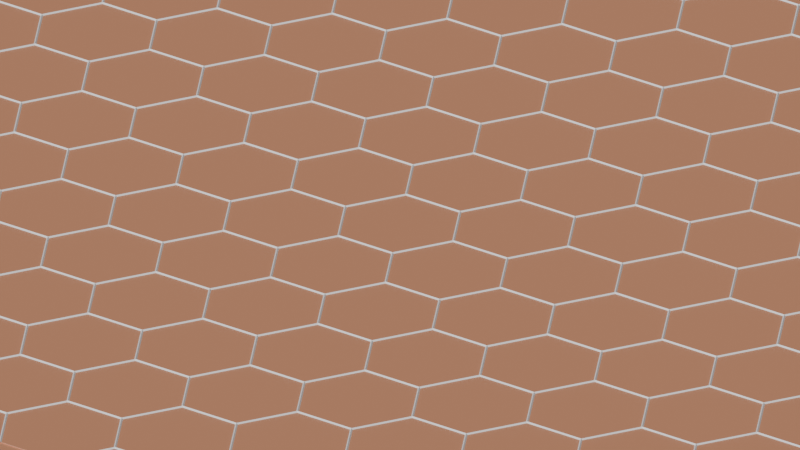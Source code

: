 # Source: blend.blend  (saved by Blender 4.5.90; exported with 4.5.12 LTS)
import bpy
from mathutils import Matrix  # noqa: F401  (used for matrix-valued properties, if any)

bpy.ops.wm.read_factory_settings(use_empty=True)
scene = bpy.context.scene
scene.name = 'Scene'

# ---- materials (node trees are filled in below, after node groups)
mat_hex_white_005 = bpy.data.materials.new('Hex_White.005')
mat_001 = bpy.data.materials.new('マテリアル.001')

# ---- material node trees
mat_hex_white_005.use_nodes = True; mat_hex_white_005.node_tree.nodes.clear()
_N = mat_hex_white_005.node_tree.nodes; _L = mat_hex_white_005.node_tree.links
n0 = _N.new('ShaderNodeBsdfPrincipled'); n0.name = 'プリンシプルBSDF'; n0.location = (0, 0)
n0.inputs[0].default_value = (1.0, 1.0, 1.0, 1.0)
n1 = _N.new('ShaderNodeOutputMaterial'); n1.name = 'マテリアル出力'; n1.location = (0, 0)
_L.new(n0.outputs[0], n1.inputs[0])
n1.is_active_output = True
mat_001.use_nodes = True; mat_001.node_tree.nodes.clear()
_N = mat_001.node_tree.nodes; _L = mat_001.node_tree.links
n0 = _N.new('ShaderNodeBsdfPrincipled'); n0.name = 'プリンシプルBSDF'; n0.location = (-200, 100)
n0.inputs[0].default_value = (0.72, 0.32, 0.18, 1.0)
n1 = _N.new('ShaderNodeOutputMaterial'); n1.name = 'マテリアル出力'; n1.location = (200, 100)
_L.new(n0.outputs[0], n1.inputs[0])
n1.is_active_output = True

# ---- world
world_world = bpy.data.worlds.new('World'); scene.world = world_world
world_world.use_nodes = True; world_world.node_tree.nodes.clear()
_N = world_world.node_tree.nodes; _L = world_world.node_tree.links
n0 = _N.new('ShaderNodeOutputWorld'); n0.name = 'World Output'; n0.location = (200, 100)
n1 = _N.new('ShaderNodeBackground'); n1.name = 'Background'; n1.location = (-200, 100)
n1.inputs[0].default_value = (0.05088, 0.05088, 0.05088, 1.0)
_L.new(n1.outputs[0], n0.inputs[0])
n0.is_active_output = True
world_world.color = (0.05088, 0.05088, 0.05088)
world_world.sun_shadow_jitter_overblur = 0.0

# ---- cameras
cam_002 = bpy.data.cameras.new('カメラ.002')
cam_002.type = 'ORTHO'
cam_002.clip_start = 0.001
cam_002.clip_end = 999.9
cam_002.lens = 27.0

# ---- meshes
me_1227 = bpy.data.meshes.new('円.1227')
me_1227.from_pydata([(0.0, 0.5, 0.0), (-0.433, 0.25, 0.0), (-0.433, -0.25, 0.0), (0.0, -0.5, 0.0), (0.433, -0.25, 0.0), (0.433, 0.25, 0.0)], [], [(0, 1, 2, 3, 4, 5)])
_uv = me_1227.uv_layers.new(name='UVマップ')
_uv.uv.foreach_set('vector', [0.5, 1.0, 0.06699, 0.75, 0.06699, 0.25, 0.5, 0.0, 0.933, 0.25, 0.933, 0.75])
me_1227.materials.append(mat_hex_white_005)
me_1227.update()
me_1228 = bpy.data.meshes.new('円.1228')
me_1228.from_pydata([(0.0, 0.5, 0.0), (-0.433, 0.25, 0.0), (-0.433, -0.25, 0.0), (0.0, -0.5, 0.0), (0.433, -0.25, 0.0), (0.433, 0.25, 0.0)], [], [(0, 1, 2, 3, 4, 5)])
_uv = me_1228.uv_layers.new(name='UVマップ')
_uv.uv.foreach_set('vector', [0.5, 1.0, 0.06699, 0.75, 0.06699, 0.25, 0.5, 0.0, 0.933, 0.25, 0.933, 0.75])
me_1228.materials.append(mat_hex_white_005)
me_1228.update()
me_1229 = bpy.data.meshes.new('円.1229')
me_1229.from_pydata([(0.0, 0.5, 0.0), (-0.433, 0.25, 0.0), (-0.433, -0.25, 0.0), (0.0, -0.5, 0.0), (0.433, -0.25, 0.0), (0.433, 0.25, 0.0)], [], [(0, 1, 2, 3, 4, 5)])
_uv = me_1229.uv_layers.new(name='UVマップ')
_uv.uv.foreach_set('vector', [0.5, 1.0, 0.06699, 0.75, 0.06699, 0.25, 0.5, 0.0, 0.933, 0.25, 0.933, 0.75])
me_1229.materials.append(mat_hex_white_005)
me_1229.update()
me_1230 = bpy.data.meshes.new('円.1230')
me_1230.from_pydata([(0.0, 0.5, 0.0), (-0.433, 0.25, 0.0), (-0.433, -0.25, 0.0), (0.0, -0.5, 0.0), (0.433, -0.25, 0.0), (0.433, 0.25, 0.0)], [], [(0, 1, 2, 3, 4, 5)])
_uv = me_1230.uv_layers.new(name='UVマップ')
_uv.uv.foreach_set('vector', [0.5, 1.0, 0.06699, 0.75, 0.06699, 0.25, 0.5, 0.0, 0.933, 0.25, 0.933, 0.75])
me_1230.materials.append(mat_hex_white_005)
me_1230.update()
me_1231 = bpy.data.meshes.new('円.1231')
me_1231.from_pydata([(0.0, 0.5, 0.0), (-0.433, 0.25, 0.0), (-0.433, -0.25, 0.0), (0.0, -0.5, 0.0), (0.433, -0.25, 0.0), (0.433, 0.25, 0.0)], [], [(0, 1, 2, 3, 4, 5)])
_uv = me_1231.uv_layers.new(name='UVマップ')
_uv.uv.foreach_set('vector', [0.5, 1.0, 0.06699, 0.75, 0.06699, 0.25, 0.5, 0.0, 0.933, 0.25, 0.933, 0.75])
me_1231.materials.append(mat_hex_white_005)
me_1231.update()
me_1232 = bpy.data.meshes.new('円.1232')
me_1232.from_pydata([(0.0, 0.5, 0.0), (-0.433, 0.25, 0.0), (-0.433, -0.25, 0.0), (0.0, -0.5, 0.0), (0.433, -0.25, 0.0), (0.433, 0.25, 0.0)], [], [(0, 1, 2, 3, 4, 5)])
_uv = me_1232.uv_layers.new(name='UVマップ')
_uv.uv.foreach_set('vector', [0.5, 1.0, 0.06699, 0.75, 0.06699, 0.25, 0.5, 0.0, 0.933, 0.25, 0.933, 0.75])
me_1232.materials.append(mat_hex_white_005)
me_1232.update()
me_1233 = bpy.data.meshes.new('円.1233')
me_1233.from_pydata([(0.0, 0.5, 0.0), (-0.433, 0.25, 0.0), (-0.433, -0.25, 0.0), (0.0, -0.5, 0.0), (0.433, -0.25, 0.0), (0.433, 0.25, 0.0)], [], [(0, 1, 2, 3, 4, 5)])
_uv = me_1233.uv_layers.new(name='UVマップ')
_uv.uv.foreach_set('vector', [0.5, 1.0, 0.06699, 0.75, 0.06699, 0.25, 0.5, 0.0, 0.933, 0.25, 0.933, 0.75])
me_1233.materials.append(mat_hex_white_005)
me_1233.update()
me_1234 = bpy.data.meshes.new('円.1234')
me_1234.from_pydata([(0.0, 0.5, 0.0), (-0.433, 0.25, 0.0), (-0.433, -0.25, 0.0), (0.0, -0.5, 0.0), (0.433, -0.25, 0.0), (0.433, 0.25, 0.0)], [], [(0, 1, 2, 3, 4, 5)])
_uv = me_1234.uv_layers.new(name='UVマップ')
_uv.uv.foreach_set('vector', [0.5, 1.0, 0.06699, 0.75, 0.06699, 0.25, 0.5, 0.0, 0.933, 0.25, 0.933, 0.75])
me_1234.materials.append(mat_hex_white_005)
me_1234.update()
me_1235 = bpy.data.meshes.new('円.1235')
me_1235.from_pydata([(0.0, 0.5, 0.0), (-0.433, 0.25, 0.0), (-0.433, -0.25, 0.0), (0.0, -0.5, 0.0), (0.433, -0.25, 0.0), (0.433, 0.25, 0.0)], [], [(0, 1, 2, 3, 4, 5)])
_uv = me_1235.uv_layers.new(name='UVマップ')
_uv.uv.foreach_set('vector', [0.5, 1.0, 0.06699, 0.75, 0.06699, 0.25, 0.5, 0.0, 0.933, 0.25, 0.933, 0.75])
me_1235.materials.append(mat_hex_white_005)
me_1235.update()
me_1236 = bpy.data.meshes.new('円.1236')
me_1236.from_pydata([(0.0, 0.5, 0.0), (-0.433, 0.25, 0.0), (-0.433, -0.25, 0.0), (0.0, -0.5, 0.0), (0.433, -0.25, 0.0), (0.433, 0.25, 0.0)], [], [(0, 1, 2, 3, 4, 5)])
_uv = me_1236.uv_layers.new(name='UVマップ')
_uv.uv.foreach_set('vector', [0.5, 1.0, 0.06699, 0.75, 0.06699, 0.25, 0.5, 0.0, 0.933, 0.25, 0.933, 0.75])
me_1236.materials.append(mat_hex_white_005)
me_1236.update()
me_1237 = bpy.data.meshes.new('円.1237')
me_1237.from_pydata([(0.0, 0.5, 0.0), (-0.433, 0.25, 0.0), (-0.433, -0.25, 0.0), (0.0, -0.5, 0.0), (0.433, -0.25, 0.0), (0.433, 0.25, 0.0)], [], [(0, 1, 2, 3, 4, 5)])
_uv = me_1237.uv_layers.new(name='UVマップ')
_uv.uv.foreach_set('vector', [0.5, 1.0, 0.06699, 0.75, 0.06699, 0.25, 0.5, 0.0, 0.933, 0.25, 0.933, 0.75])
me_1237.materials.append(mat_hex_white_005)
me_1237.update()
me_1238 = bpy.data.meshes.new('円.1238')
me_1238.from_pydata([(0.0, 0.5, 0.0), (-0.433, 0.25, 0.0), (-0.433, -0.25, 0.0), (0.0, -0.5, 0.0), (0.433, -0.25, 0.0), (0.433, 0.25, 0.0)], [], [(0, 1, 2, 3, 4, 5)])
_uv = me_1238.uv_layers.new(name='UVマップ')
_uv.uv.foreach_set('vector', [0.5, 1.0, 0.06699, 0.75, 0.06699, 0.25, 0.5, 0.0, 0.933, 0.25, 0.933, 0.75])
me_1238.materials.append(mat_hex_white_005)
me_1238.update()
me_1239 = bpy.data.meshes.new('円.1239')
me_1239.from_pydata([(0.0, 0.5, 0.0), (-0.433, 0.25, 0.0), (-0.433, -0.25, 0.0), (0.0, -0.5, 0.0), (0.433, -0.25, 0.0), (0.433, 0.25, 0.0)], [], [(0, 1, 2, 3, 4, 5)])
_uv = me_1239.uv_layers.new(name='UVマップ')
_uv.uv.foreach_set('vector', [0.5, 1.0, 0.06699, 0.75, 0.06699, 0.25, 0.5, 0.0, 0.933, 0.25, 0.933, 0.75])
me_1239.materials.append(mat_hex_white_005)
me_1239.update()
me_1240 = bpy.data.meshes.new('円.1240')
me_1240.from_pydata([(0.0, 0.5, 0.0), (-0.433, 0.25, 0.0), (-0.433, -0.25, 0.0), (0.0, -0.5, 0.0), (0.433, -0.25, 0.0), (0.433, 0.25, 0.0)], [], [(0, 1, 2, 3, 4, 5)])
_uv = me_1240.uv_layers.new(name='UVマップ')
_uv.uv.foreach_set('vector', [0.5, 1.0, 0.06699, 0.75, 0.06699, 0.25, 0.5, 0.0, 0.933, 0.25, 0.933, 0.75])
me_1240.materials.append(mat_hex_white_005)
me_1240.update()
me_1241 = bpy.data.meshes.new('円.1241')
me_1241.from_pydata([(0.0, 0.5, 0.0), (-0.433, 0.25, 0.0), (-0.433, -0.25, 0.0), (0.0, -0.5, 0.0), (0.433, -0.25, 0.0), (0.433, 0.25, 0.0)], [], [(0, 1, 2, 3, 4, 5)])
_uv = me_1241.uv_layers.new(name='UVマップ')
_uv.uv.foreach_set('vector', [0.5, 1.0, 0.06699, 0.75, 0.06699, 0.25, 0.5, 0.0, 0.933, 0.25, 0.933, 0.75])
me_1241.materials.append(mat_hex_white_005)
me_1241.update()
me_1242 = bpy.data.meshes.new('円.1242')
me_1242.from_pydata([(0.0, 0.5, 0.0), (-0.433, 0.25, 0.0), (-0.433, -0.25, 0.0), (0.0, -0.5, 0.0), (0.433, -0.25, 0.0), (0.433, 0.25, 0.0)], [], [(0, 1, 2, 3, 4, 5)])
_uv = me_1242.uv_layers.new(name='UVマップ')
_uv.uv.foreach_set('vector', [0.5, 1.0, 0.06699, 0.75, 0.06699, 0.25, 0.5, 0.0, 0.933, 0.25, 0.933, 0.75])
me_1242.materials.append(mat_hex_white_005)
me_1242.update()
me_1243 = bpy.data.meshes.new('円.1243')
me_1243.from_pydata([(0.0, 0.5, 0.0), (-0.433, 0.25, 0.0), (-0.433, -0.25, 0.0), (0.0, -0.5, 0.0), (0.433, -0.25, 0.0), (0.433, 0.25, 0.0)], [], [(0, 1, 2, 3, 4, 5)])
_uv = me_1243.uv_layers.new(name='UVマップ')
_uv.uv.foreach_set('vector', [0.5, 1.0, 0.06699, 0.75, 0.06699, 0.25, 0.5, 0.0, 0.933, 0.25, 0.933, 0.75])
me_1243.materials.append(mat_hex_white_005)
me_1243.update()
me_1244 = bpy.data.meshes.new('円.1244')
me_1244.from_pydata([(0.0, 0.5, 0.0), (-0.433, 0.25, 0.0), (-0.433, -0.25, 0.0), (0.0, -0.5, 0.0), (0.433, -0.25, 0.0), (0.433, 0.25, 0.0)], [], [(0, 1, 2, 3, 4, 5)])
_uv = me_1244.uv_layers.new(name='UVマップ')
_uv.uv.foreach_set('vector', [0.5, 1.0, 0.06699, 0.75, 0.06699, 0.25, 0.5, 0.0, 0.933, 0.25, 0.933, 0.75])
me_1244.materials.append(mat_hex_white_005)
me_1244.update()
me_1245 = bpy.data.meshes.new('円.1245')
me_1245.from_pydata([(0.0, 0.5, 0.0), (-0.433, 0.25, 0.0), (-0.433, -0.25, 0.0), (0.0, -0.5, 0.0), (0.433, -0.25, 0.0), (0.433, 0.25, 0.0)], [], [(0, 1, 2, 3, 4, 5)])
_uv = me_1245.uv_layers.new(name='UVマップ')
_uv.uv.foreach_set('vector', [0.5, 1.0, 0.06699, 0.75, 0.06699, 0.25, 0.5, 0.0, 0.933, 0.25, 0.933, 0.75])
me_1245.materials.append(mat_hex_white_005)
me_1245.update()
me_1246 = bpy.data.meshes.new('円.1246')
me_1246.from_pydata([(0.0, 0.5, 0.0), (-0.433, 0.25, 0.0), (-0.433, -0.25, 0.0), (0.0, -0.5, 0.0), (0.433, -0.25, 0.0), (0.433, 0.25, 0.0)], [], [(0, 1, 2, 3, 4, 5)])
_uv = me_1246.uv_layers.new(name='UVマップ')
_uv.uv.foreach_set('vector', [0.5, 1.0, 0.06699, 0.75, 0.06699, 0.25, 0.5, 0.0, 0.933, 0.25, 0.933, 0.75])
me_1246.materials.append(mat_hex_white_005)
me_1246.update()
me_1247 = bpy.data.meshes.new('円.1247')
me_1247.from_pydata([(0.0, 0.5, 0.0), (-0.433, 0.25, 0.0), (-0.433, -0.25, 0.0), (0.0, -0.5, 0.0), (0.433, -0.25, 0.0), (0.433, 0.25, 0.0)], [], [(0, 1, 2, 3, 4, 5)])
_uv = me_1247.uv_layers.new(name='UVマップ')
_uv.uv.foreach_set('vector', [0.5, 1.0, 0.06699, 0.75, 0.06699, 0.25, 0.5, 0.0, 0.933, 0.25, 0.933, 0.75])
me_1247.materials.append(mat_hex_white_005)
me_1247.update()
me_1248 = bpy.data.meshes.new('円.1248')
me_1248.from_pydata([(0.0, 0.5, 0.0), (-0.433, 0.25, 0.0), (-0.433, -0.25, 0.0), (0.0, -0.5, 0.0), (0.433, -0.25, 0.0), (0.433, 0.25, 0.0)], [], [(0, 1, 2, 3, 4, 5)])
_uv = me_1248.uv_layers.new(name='UVマップ')
_uv.uv.foreach_set('vector', [0.5, 1.0, 0.06699, 0.75, 0.06699, 0.25, 0.5, 0.0, 0.933, 0.25, 0.933, 0.75])
me_1248.materials.append(mat_hex_white_005)
me_1248.update()
me_1249 = bpy.data.meshes.new('円.1249')
me_1249.from_pydata([(0.0, 0.5, 0.0), (-0.433, 0.25, 0.0), (-0.433, -0.25, 0.0), (0.0, -0.5, 0.0), (0.433, -0.25, 0.0), (0.433, 0.25, 0.0)], [], [(0, 1, 2, 3, 4, 5)])
_uv = me_1249.uv_layers.new(name='UVマップ')
_uv.uv.foreach_set('vector', [0.5, 1.0, 0.06699, 0.75, 0.06699, 0.25, 0.5, 0.0, 0.933, 0.25, 0.933, 0.75])
me_1249.materials.append(mat_hex_white_005)
me_1249.update()
me_1250 = bpy.data.meshes.new('円.1250')
me_1250.from_pydata([(0.0, 0.5, 0.0), (-0.433, 0.25, 0.0), (-0.433, -0.25, 0.0), (0.0, -0.5, 0.0), (0.433, -0.25, 0.0), (0.433, 0.25, 0.0)], [], [(0, 1, 2, 3, 4, 5)])
_uv = me_1250.uv_layers.new(name='UVマップ')
_uv.uv.foreach_set('vector', [0.5, 1.0, 0.06699, 0.75, 0.06699, 0.25, 0.5, 0.0, 0.933, 0.25, 0.933, 0.75])
me_1250.materials.append(mat_hex_white_005)
me_1250.update()
me_1251 = bpy.data.meshes.new('円.1251')
me_1251.from_pydata([(0.0, 0.5, 0.0), (-0.433, 0.25, 0.0), (-0.433, -0.25, 0.0), (0.0, -0.5, 0.0), (0.433, -0.25, 0.0), (0.433, 0.25, 0.0)], [], [(0, 1, 2, 3, 4, 5)])
_uv = me_1251.uv_layers.new(name='UVマップ')
_uv.uv.foreach_set('vector', [0.5, 1.0, 0.06699, 0.75, 0.06699, 0.25, 0.5, 0.0, 0.933, 0.25, 0.933, 0.75])
me_1251.materials.append(mat_hex_white_005)
me_1251.update()
me_1252 = bpy.data.meshes.new('円.1252')
me_1252.from_pydata([(0.0, 0.5, 0.0), (-0.433, 0.25, 0.0), (-0.433, -0.25, 0.0), (0.0, -0.5, 0.0), (0.433, -0.25, 0.0), (0.433, 0.25, 0.0)], [], [(0, 1, 2, 3, 4, 5)])
_uv = me_1252.uv_layers.new(name='UVマップ')
_uv.uv.foreach_set('vector', [0.5, 1.0, 0.06699, 0.75, 0.06699, 0.25, 0.5, 0.0, 0.933, 0.25, 0.933, 0.75])
me_1252.materials.append(mat_hex_white_005)
me_1252.update()
me_1253 = bpy.data.meshes.new('円.1253')
me_1253.from_pydata([(0.0, 0.5, 0.0), (-0.433, 0.25, 0.0), (-0.433, -0.25, 0.0), (0.0, -0.5, 0.0), (0.433, -0.25, 0.0), (0.433, 0.25, 0.0)], [], [(0, 1, 2, 3, 4, 5)])
_uv = me_1253.uv_layers.new(name='UVマップ')
_uv.uv.foreach_set('vector', [0.5, 1.0, 0.06699, 0.75, 0.06699, 0.25, 0.5, 0.0, 0.933, 0.25, 0.933, 0.75])
me_1253.materials.append(mat_hex_white_005)
me_1253.update()
me_1254 = bpy.data.meshes.new('円.1254')
me_1254.from_pydata([(0.0, 0.5, 0.0), (-0.433, 0.25, 0.0), (-0.433, -0.25, 0.0), (0.0, -0.5, 0.0), (0.433, -0.25, 0.0), (0.433, 0.25, 0.0)], [], [(0, 1, 2, 3, 4, 5)])
_uv = me_1254.uv_layers.new(name='UVマップ')
_uv.uv.foreach_set('vector', [0.5, 1.0, 0.06699, 0.75, 0.06699, 0.25, 0.5, 0.0, 0.933, 0.25, 0.933, 0.75])
me_1254.materials.append(mat_hex_white_005)
me_1254.update()
me_1255 = bpy.data.meshes.new('円.1255')
me_1255.from_pydata([(0.0, 0.5, 0.0), (-0.433, 0.25, 0.0), (-0.433, -0.25, 0.0), (0.0, -0.5, 0.0), (0.433, -0.25, 0.0), (0.433, 0.25, 0.0)], [], [(0, 1, 2, 3, 4, 5)])
_uv = me_1255.uv_layers.new(name='UVマップ')
_uv.uv.foreach_set('vector', [0.5, 1.0, 0.06699, 0.75, 0.06699, 0.25, 0.5, 0.0, 0.933, 0.25, 0.933, 0.75])
me_1255.materials.append(mat_hex_white_005)
me_1255.update()
me_1256 = bpy.data.meshes.new('円.1256')
me_1256.from_pydata([(0.0, 0.5, 0.0), (-0.433, 0.25, 0.0), (-0.433, -0.25, 0.0), (0.0, -0.5, 0.0), (0.433, -0.25, 0.0), (0.433, 0.25, 0.0)], [], [(0, 1, 2, 3, 4, 5)])
_uv = me_1256.uv_layers.new(name='UVマップ')
_uv.uv.foreach_set('vector', [0.5, 1.0, 0.06699, 0.75, 0.06699, 0.25, 0.5, 0.0, 0.933, 0.25, 0.933, 0.75])
me_1256.materials.append(mat_hex_white_005)
me_1256.update()
me_1257 = bpy.data.meshes.new('円.1257')
me_1257.from_pydata([(0.0, 0.5, 0.0), (-0.433, 0.25, 0.0), (-0.433, -0.25, 0.0), (0.0, -0.5, 0.0), (0.433, -0.25, 0.0), (0.433, 0.25, 0.0)], [], [(0, 1, 2, 3, 4, 5)])
_uv = me_1257.uv_layers.new(name='UVマップ')
_uv.uv.foreach_set('vector', [0.5, 1.0, 0.06699, 0.75, 0.06699, 0.25, 0.5, 0.0, 0.933, 0.25, 0.933, 0.75])
me_1257.materials.append(mat_hex_white_005)
me_1257.update()
me_1258 = bpy.data.meshes.new('円.1258')
me_1258.from_pydata([(0.0, 0.5, 0.0), (-0.433, 0.25, 0.0), (-0.433, -0.25, 0.0), (0.0, -0.5, 0.0), (0.433, -0.25, 0.0), (0.433, 0.25, 0.0)], [], [(0, 1, 2, 3, 4, 5)])
_uv = me_1258.uv_layers.new(name='UVマップ')
_uv.uv.foreach_set('vector', [0.5, 1.0, 0.06699, 0.75, 0.06699, 0.25, 0.5, 0.0, 0.933, 0.25, 0.933, 0.75])
me_1258.materials.append(mat_hex_white_005)
me_1258.update()
me_1259 = bpy.data.meshes.new('円.1259')
me_1259.from_pydata([(0.0, 0.5, 0.0), (-0.433, 0.25, 0.0), (-0.433, -0.25, 0.0), (0.0, -0.5, 0.0), (0.433, -0.25, 0.0), (0.433, 0.25, 0.0)], [], [(0, 1, 2, 3, 4, 5)])
_uv = me_1259.uv_layers.new(name='UVマップ')
_uv.uv.foreach_set('vector', [0.5, 1.0, 0.06699, 0.75, 0.06699, 0.25, 0.5, 0.0, 0.933, 0.25, 0.933, 0.75])
me_1259.materials.append(mat_hex_white_005)
me_1259.update()
me_1260 = bpy.data.meshes.new('円.1260')
me_1260.from_pydata([(0.0, 0.5, 0.0), (-0.433, 0.25, 0.0), (-0.433, -0.25, 0.0), (0.0, -0.5, 0.0), (0.433, -0.25, 0.0), (0.433, 0.25, 0.0)], [], [(0, 1, 2, 3, 4, 5)])
_uv = me_1260.uv_layers.new(name='UVマップ')
_uv.uv.foreach_set('vector', [0.5, 1.0, 0.06699, 0.75, 0.06699, 0.25, 0.5, 0.0, 0.933, 0.25, 0.933, 0.75])
me_1260.materials.append(mat_hex_white_005)
me_1260.update()
me_1261 = bpy.data.meshes.new('円.1261')
me_1261.from_pydata([(0.0, 0.5, 0.0), (-0.433, 0.25, 0.0), (-0.433, -0.25, 0.0), (0.0, -0.5, 0.0), (0.433, -0.25, 0.0), (0.433, 0.25, 0.0)], [], [(0, 1, 2, 3, 4, 5)])
_uv = me_1261.uv_layers.new(name='UVマップ')
_uv.uv.foreach_set('vector', [0.5, 1.0, 0.06699, 0.75, 0.06699, 0.25, 0.5, 0.0, 0.933, 0.25, 0.933, 0.75])
me_1261.materials.append(mat_hex_white_005)
me_1261.update()
me_1262 = bpy.data.meshes.new('円.1262')
me_1262.from_pydata([(0.0, 0.5, 0.0), (-0.433, 0.25, 0.0), (-0.433, -0.25, 0.0), (0.0, -0.5, 0.0), (0.433, -0.25, 0.0), (0.433, 0.25, 0.0)], [], [(0, 1, 2, 3, 4, 5)])
_uv = me_1262.uv_layers.new(name='UVマップ')
_uv.uv.foreach_set('vector', [0.5, 1.0, 0.06699, 0.75, 0.06699, 0.25, 0.5, 0.0, 0.933, 0.25, 0.933, 0.75])
me_1262.materials.append(mat_hex_white_005)
me_1262.update()
me_1263 = bpy.data.meshes.new('円.1263')
me_1263.from_pydata([(0.0, 0.5, 0.0), (-0.433, 0.25, 0.0), (-0.433, -0.25, 0.0), (0.0, -0.5, 0.0), (0.433, -0.25, 0.0), (0.433, 0.25, 0.0)], [], [(0, 1, 2, 3, 4, 5)])
_uv = me_1263.uv_layers.new(name='UVマップ')
_uv.uv.foreach_set('vector', [0.5, 1.0, 0.06699, 0.75, 0.06699, 0.25, 0.5, 0.0, 0.933, 0.25, 0.933, 0.75])
me_1263.materials.append(mat_hex_white_005)
me_1263.update()
me_1264 = bpy.data.meshes.new('円.1264')
me_1264.from_pydata([(0.0, 0.5, 0.0), (-0.433, 0.25, 0.0), (-0.433, -0.25, 0.0), (0.0, -0.5, 0.0), (0.433, -0.25, 0.0), (0.433, 0.25, 0.0)], [], [(0, 1, 2, 3, 4, 5)])
_uv = me_1264.uv_layers.new(name='UVマップ')
_uv.uv.foreach_set('vector', [0.5, 1.0, 0.06699, 0.75, 0.06699, 0.25, 0.5, 0.0, 0.933, 0.25, 0.933, 0.75])
me_1264.materials.append(mat_hex_white_005)
me_1264.update()
me_1265 = bpy.data.meshes.new('円.1265')
me_1265.from_pydata([(0.0, 0.5, 0.0), (-0.433, 0.25, 0.0), (-0.433, -0.25, 0.0), (0.0, -0.5, 0.0), (0.433, -0.25, 0.0), (0.433, 0.25, 0.0)], [], [(0, 1, 2, 3, 4, 5)])
_uv = me_1265.uv_layers.new(name='UVマップ')
_uv.uv.foreach_set('vector', [0.5, 1.0, 0.06699, 0.75, 0.06699, 0.25, 0.5, 0.0, 0.933, 0.25, 0.933, 0.75])
me_1265.materials.append(mat_hex_white_005)
me_1265.update()
me_1266 = bpy.data.meshes.new('円.1266')
me_1266.from_pydata([(0.0, 0.5, 0.0), (-0.433, 0.25, 0.0), (-0.433, -0.25, 0.0), (0.0, -0.5, 0.0), (0.433, -0.25, 0.0), (0.433, 0.25, 0.0)], [], [(0, 1, 2, 3, 4, 5)])
_uv = me_1266.uv_layers.new(name='UVマップ')
_uv.uv.foreach_set('vector', [0.5, 1.0, 0.06699, 0.75, 0.06699, 0.25, 0.5, 0.0, 0.933, 0.25, 0.933, 0.75])
me_1266.materials.append(mat_hex_white_005)
me_1266.update()
me_1267 = bpy.data.meshes.new('円.1267')
me_1267.from_pydata([(0.0, 0.5, 0.0), (-0.433, 0.25, 0.0), (-0.433, -0.25, 0.0), (0.0, -0.5, 0.0), (0.433, -0.25, 0.0), (0.433, 0.25, 0.0)], [], [(0, 1, 2, 3, 4, 5)])
_uv = me_1267.uv_layers.new(name='UVマップ')
_uv.uv.foreach_set('vector', [0.5, 1.0, 0.06699, 0.75, 0.06699, 0.25, 0.5, 0.0, 0.933, 0.25, 0.933, 0.75])
me_1267.materials.append(mat_hex_white_005)
me_1267.update()
me_1268 = bpy.data.meshes.new('円.1268')
me_1268.from_pydata([(0.0, 0.5, 0.0), (-0.433, 0.25, 0.0), (-0.433, -0.25, 0.0), (0.0, -0.5, 0.0), (0.433, -0.25, 0.0), (0.433, 0.25, 0.0)], [], [(0, 1, 2, 3, 4, 5)])
_uv = me_1268.uv_layers.new(name='UVマップ')
_uv.uv.foreach_set('vector', [0.5, 1.0, 0.06699, 0.75, 0.06699, 0.25, 0.5, 0.0, 0.933, 0.25, 0.933, 0.75])
me_1268.materials.append(mat_hex_white_005)
me_1268.update()
me_1269 = bpy.data.meshes.new('円.1269')
me_1269.from_pydata([(0.0, 0.5, 0.0), (-0.433, 0.25, 0.0), (-0.433, -0.25, 0.0), (0.0, -0.5, 0.0), (0.433, -0.25, 0.0), (0.433, 0.25, 0.0)], [], [(0, 1, 2, 3, 4, 5)])
_uv = me_1269.uv_layers.new(name='UVマップ')
_uv.uv.foreach_set('vector', [0.5, 1.0, 0.06699, 0.75, 0.06699, 0.25, 0.5, 0.0, 0.933, 0.25, 0.933, 0.75])
me_1269.materials.append(mat_hex_white_005)
me_1269.update()
me_1270 = bpy.data.meshes.new('円.1270')
me_1270.from_pydata([(0.0, 0.5, 0.0), (-0.433, 0.25, 0.0), (-0.433, -0.25, 0.0), (0.0, -0.5, 0.0), (0.433, -0.25, 0.0), (0.433, 0.25, 0.0)], [], [(0, 1, 2, 3, 4, 5)])
_uv = me_1270.uv_layers.new(name='UVマップ')
_uv.uv.foreach_set('vector', [0.5, 1.0, 0.06699, 0.75, 0.06699, 0.25, 0.5, 0.0, 0.933, 0.25, 0.933, 0.75])
me_1270.materials.append(mat_hex_white_005)
me_1270.update()
me_1271 = bpy.data.meshes.new('円.1271')
me_1271.from_pydata([(0.0, 0.5, 0.0), (-0.433, 0.25, 0.0), (-0.433, -0.25, 0.0), (0.0, -0.5, 0.0), (0.433, -0.25, 0.0), (0.433, 0.25, 0.0)], [], [(0, 1, 2, 3, 4, 5)])
_uv = me_1271.uv_layers.new(name='UVマップ')
_uv.uv.foreach_set('vector', [0.5, 1.0, 0.06699, 0.75, 0.06699, 0.25, 0.5, 0.0, 0.933, 0.25, 0.933, 0.75])
me_1271.materials.append(mat_hex_white_005)
me_1271.update()
me_1272 = bpy.data.meshes.new('円.1272')
me_1272.from_pydata([(0.0, 0.5, 0.0), (-0.433, 0.25, 0.0), (-0.433, -0.25, 0.0), (0.0, -0.5, 0.0), (0.433, -0.25, 0.0), (0.433, 0.25, 0.0)], [], [(0, 1, 2, 3, 4, 5)])
_uv = me_1272.uv_layers.new(name='UVマップ')
_uv.uv.foreach_set('vector', [0.5, 1.0, 0.06699, 0.75, 0.06699, 0.25, 0.5, 0.0, 0.933, 0.25, 0.933, 0.75])
me_1272.materials.append(mat_hex_white_005)
me_1272.update()
me_1273 = bpy.data.meshes.new('円.1273')
me_1273.from_pydata([(0.0, 0.5, 0.0), (-0.433, 0.25, 0.0), (-0.433, -0.25, 0.0), (0.0, -0.5, 0.0), (0.433, -0.25, 0.0), (0.433, 0.25, 0.0)], [], [(0, 1, 2, 3, 4, 5)])
_uv = me_1273.uv_layers.new(name='UVマップ')
_uv.uv.foreach_set('vector', [0.5, 1.0, 0.06699, 0.75, 0.06699, 0.25, 0.5, 0.0, 0.933, 0.25, 0.933, 0.75])
me_1273.materials.append(mat_hex_white_005)
me_1273.update()
me_1274 = bpy.data.meshes.new('円.1274')
me_1274.from_pydata([(0.0, 0.5, 0.0), (-0.433, 0.25, 0.0), (-0.433, -0.25, 0.0), (0.0, -0.5, 0.0), (0.433, -0.25, 0.0), (0.433, 0.25, 0.0)], [], [(0, 1, 2, 3, 4, 5)])
_uv = me_1274.uv_layers.new(name='UVマップ')
_uv.uv.foreach_set('vector', [0.5, 1.0, 0.06699, 0.75, 0.06699, 0.25, 0.5, 0.0, 0.933, 0.25, 0.933, 0.75])
me_1274.materials.append(mat_hex_white_005)
me_1274.update()
me_1275 = bpy.data.meshes.new('円.1275')
me_1275.from_pydata([(0.0, 0.5, 0.0), (-0.433, 0.25, 0.0), (-0.433, -0.25, 0.0), (0.0, -0.5, 0.0), (0.433, -0.25, 0.0), (0.433, 0.25, 0.0)], [], [(0, 1, 2, 3, 4, 5)])
_uv = me_1275.uv_layers.new(name='UVマップ')
_uv.uv.foreach_set('vector', [0.5, 1.0, 0.06699, 0.75, 0.06699, 0.25, 0.5, 0.0, 0.933, 0.25, 0.933, 0.75])
me_1275.materials.append(mat_hex_white_005)
me_1275.update()
me_1276 = bpy.data.meshes.new('円.1276')
me_1276.from_pydata([(0.0, 0.5, 0.0), (-0.433, 0.25, 0.0), (-0.433, -0.25, 0.0), (0.0, -0.5, 0.0), (0.433, -0.25, 0.0), (0.433, 0.25, 0.0)], [], [(0, 1, 2, 3, 4, 5)])
_uv = me_1276.uv_layers.new(name='UVマップ')
_uv.uv.foreach_set('vector', [0.5, 1.0, 0.06699, 0.75, 0.06699, 0.25, 0.5, 0.0, 0.933, 0.25, 0.933, 0.75])
me_1276.materials.append(mat_hex_white_005)
me_1276.update()
me_1277 = bpy.data.meshes.new('円.1277')
me_1277.from_pydata([(0.0, 0.5, 0.0), (-0.433, 0.25, 0.0), (-0.433, -0.25, 0.0), (0.0, -0.5, 0.0), (0.433, -0.25, 0.0), (0.433, 0.25, 0.0)], [], [(0, 1, 2, 3, 4, 5)])
_uv = me_1277.uv_layers.new(name='UVマップ')
_uv.uv.foreach_set('vector', [0.5, 1.0, 0.06699, 0.75, 0.06699, 0.25, 0.5, 0.0, 0.933, 0.25, 0.933, 0.75])
me_1277.materials.append(mat_hex_white_005)
me_1277.update()
me_1278 = bpy.data.meshes.new('円.1278')
me_1278.from_pydata([(0.0, 0.5, 0.0), (-0.433, 0.25, 0.0), (-0.433, -0.25, 0.0), (0.0, -0.5, 0.0), (0.433, -0.25, 0.0), (0.433, 0.25, 0.0)], [], [(0, 1, 2, 3, 4, 5)])
_uv = me_1278.uv_layers.new(name='UVマップ')
_uv.uv.foreach_set('vector', [0.5, 1.0, 0.06699, 0.75, 0.06699, 0.25, 0.5, 0.0, 0.933, 0.25, 0.933, 0.75])
me_1278.materials.append(mat_hex_white_005)
me_1278.update()
me_1279 = bpy.data.meshes.new('円.1279')
me_1279.from_pydata([(0.0, 0.5, 0.0), (-0.433, 0.25, 0.0), (-0.433, -0.25, 0.0), (0.0, -0.5, 0.0), (0.433, -0.25, 0.0), (0.433, 0.25, 0.0)], [], [(0, 1, 2, 3, 4, 5)])
_uv = me_1279.uv_layers.new(name='UVマップ')
_uv.uv.foreach_set('vector', [0.5, 1.0, 0.06699, 0.75, 0.06699, 0.25, 0.5, 0.0, 0.933, 0.25, 0.933, 0.75])
me_1279.materials.append(mat_hex_white_005)
me_1279.update()
me_1280 = bpy.data.meshes.new('円.1280')
me_1280.from_pydata([(0.0, 0.5, 0.0), (-0.433, 0.25, 0.0), (-0.433, -0.25, 0.0), (0.0, -0.5, 0.0), (0.433, -0.25, 0.0), (0.433, 0.25, 0.0)], [], [(0, 1, 2, 3, 4, 5)])
_uv = me_1280.uv_layers.new(name='UVマップ')
_uv.uv.foreach_set('vector', [0.5, 1.0, 0.06699, 0.75, 0.06699, 0.25, 0.5, 0.0, 0.933, 0.25, 0.933, 0.75])
me_1280.materials.append(mat_hex_white_005)
me_1280.update()
me_1281 = bpy.data.meshes.new('円.1281')
me_1281.from_pydata([(0.0, 0.5, 0.0), (-0.433, 0.25, 0.0), (-0.433, -0.25, 0.0), (0.0, -0.5, 0.0), (0.433, -0.25, 0.0), (0.433, 0.25, 0.0)], [], [(0, 1, 2, 3, 4, 5)])
_uv = me_1281.uv_layers.new(name='UVマップ')
_uv.uv.foreach_set('vector', [0.5, 1.0, 0.06699, 0.75, 0.06699, 0.25, 0.5, 0.0, 0.933, 0.25, 0.933, 0.75])
me_1281.materials.append(mat_hex_white_005)
me_1281.update()
me_1282 = bpy.data.meshes.new('円.1282')
me_1282.from_pydata([(0.0, 0.5, 0.0), (-0.433, 0.25, 0.0), (-0.433, -0.25, 0.0), (0.0, -0.5, 0.0), (0.433, -0.25, 0.0), (0.433, 0.25, 0.0)], [], [(0, 1, 2, 3, 4, 5)])
_uv = me_1282.uv_layers.new(name='UVマップ')
_uv.uv.foreach_set('vector', [0.5, 1.0, 0.06699, 0.75, 0.06699, 0.25, 0.5, 0.0, 0.933, 0.25, 0.933, 0.75])
me_1282.materials.append(mat_hex_white_005)
me_1282.update()
me_1283 = bpy.data.meshes.new('円.1283')
me_1283.from_pydata([(0.0, 0.5, 0.0), (-0.433, 0.25, 0.0), (-0.433, -0.25, 0.0), (0.0, -0.5, 0.0), (0.433, -0.25, 0.0), (0.433, 0.25, 0.0)], [], [(0, 1, 2, 3, 4, 5)])
_uv = me_1283.uv_layers.new(name='UVマップ')
_uv.uv.foreach_set('vector', [0.5, 1.0, 0.06699, 0.75, 0.06699, 0.25, 0.5, 0.0, 0.933, 0.25, 0.933, 0.75])
me_1283.materials.append(mat_hex_white_005)
me_1283.update()
me_1284 = bpy.data.meshes.new('円.1284')
me_1284.from_pydata([(0.0, 0.5, 0.0), (-0.433, 0.25, 0.0), (-0.433, -0.25, 0.0), (0.0, -0.5, 0.0), (0.433, -0.25, 0.0), (0.433, 0.25, 0.0)], [], [(0, 1, 2, 3, 4, 5)])
_uv = me_1284.uv_layers.new(name='UVマップ')
_uv.uv.foreach_set('vector', [0.5, 1.0, 0.06699, 0.75, 0.06699, 0.25, 0.5, 0.0, 0.933, 0.25, 0.933, 0.75])
me_1284.materials.append(mat_hex_white_005)
me_1284.update()
me_1285 = bpy.data.meshes.new('円.1285')
me_1285.from_pydata([(0.0, 0.5, 0.0), (-0.433, 0.25, 0.0), (-0.433, -0.25, 0.0), (0.0, -0.5, 0.0), (0.433, -0.25, 0.0), (0.433, 0.25, 0.0)], [], [(0, 1, 2, 3, 4, 5)])
_uv = me_1285.uv_layers.new(name='UVマップ')
_uv.uv.foreach_set('vector', [0.5, 1.0, 0.06699, 0.75, 0.06699, 0.25, 0.5, 0.0, 0.933, 0.25, 0.933, 0.75])
me_1285.materials.append(mat_hex_white_005)
me_1285.update()
me_1286 = bpy.data.meshes.new('円.1286')
me_1286.from_pydata([(0.0, 0.5, 0.0), (-0.433, 0.25, 0.0), (-0.433, -0.25, 0.0), (0.0, -0.5, 0.0), (0.433, -0.25, 0.0), (0.433, 0.25, 0.0)], [], [(0, 1, 2, 3, 4, 5)])
_uv = me_1286.uv_layers.new(name='UVマップ')
_uv.uv.foreach_set('vector', [0.5, 1.0, 0.06699, 0.75, 0.06699, 0.25, 0.5, 0.0, 0.933, 0.25, 0.933, 0.75])
me_1286.materials.append(mat_hex_white_005)
me_1286.update()
me_1287 = bpy.data.meshes.new('円.1287')
me_1287.from_pydata([(0.0, 0.5, 0.0), (-0.433, 0.25, 0.0), (-0.433, -0.25, 0.0), (0.0, -0.5, 0.0), (0.433, -0.25, 0.0), (0.433, 0.25, 0.0)], [], [(0, 1, 2, 3, 4, 5)])
_uv = me_1287.uv_layers.new(name='UVマップ')
_uv.uv.foreach_set('vector', [0.5, 1.0, 0.06699, 0.75, 0.06699, 0.25, 0.5, 0.0, 0.933, 0.25, 0.933, 0.75])
me_1287.materials.append(mat_hex_white_005)
me_1287.update()
me_1288 = bpy.data.meshes.new('円.1288')
me_1288.from_pydata([(0.0, 0.5, 0.0), (-0.433, 0.25, 0.0), (-0.433, -0.25, 0.0), (0.0, -0.5, 0.0), (0.433, -0.25, 0.0), (0.433, 0.25, 0.0)], [], [(0, 1, 2, 3, 4, 5)])
_uv = me_1288.uv_layers.new(name='UVマップ')
_uv.uv.foreach_set('vector', [0.5, 1.0, 0.06699, 0.75, 0.06699, 0.25, 0.5, 0.0, 0.933, 0.25, 0.933, 0.75])
me_1288.materials.append(mat_hex_white_005)
me_1288.update()
me_1289 = bpy.data.meshes.new('円.1289')
me_1289.from_pydata([(0.0, 0.5, 0.0), (-0.433, 0.25, 0.0), (-0.433, -0.25, 0.0), (0.0, -0.5, 0.0), (0.433, -0.25, 0.0), (0.433, 0.25, 0.0)], [], [(0, 1, 2, 3, 4, 5)])
_uv = me_1289.uv_layers.new(name='UVマップ')
_uv.uv.foreach_set('vector', [0.5, 1.0, 0.06699, 0.75, 0.06699, 0.25, 0.5, 0.0, 0.933, 0.25, 0.933, 0.75])
me_1289.materials.append(mat_hex_white_005)
me_1289.update()
me_1290 = bpy.data.meshes.new('円.1290')
me_1290.from_pydata([(0.0, 0.5, 0.0), (-0.433, 0.25, 0.0), (-0.433, -0.25, 0.0), (0.0, -0.5, 0.0), (0.433, -0.25, 0.0), (0.433, 0.25, 0.0)], [], [(0, 1, 2, 3, 4, 5)])
_uv = me_1290.uv_layers.new(name='UVマップ')
_uv.uv.foreach_set('vector', [0.5, 1.0, 0.06699, 0.75, 0.06699, 0.25, 0.5, 0.0, 0.933, 0.25, 0.933, 0.75])
me_1290.materials.append(mat_hex_white_005)
me_1290.update()
me_1291 = bpy.data.meshes.new('円.1291')
me_1291.from_pydata([(0.0, 0.5, 0.0), (-0.433, 0.25, 0.0), (-0.433, -0.25, 0.0), (0.0, -0.5, 0.0), (0.433, -0.25, 0.0), (0.433, 0.25, 0.0)], [], [(0, 1, 2, 3, 4, 5)])
_uv = me_1291.uv_layers.new(name='UVマップ')
_uv.uv.foreach_set('vector', [0.5, 1.0, 0.06699, 0.75, 0.06699, 0.25, 0.5, 0.0, 0.933, 0.25, 0.933, 0.75])
me_1291.materials.append(mat_hex_white_005)
me_1291.update()
me_1292 = bpy.data.meshes.new('円.1292')
me_1292.from_pydata([(0.0, 0.5, 0.0), (-0.433, 0.25, 0.0), (-0.433, -0.25, 0.0), (0.0, -0.5, 0.0), (0.433, -0.25, 0.0), (0.433, 0.25, 0.0)], [], [(0, 1, 2, 3, 4, 5)])
_uv = me_1292.uv_layers.new(name='UVマップ')
_uv.uv.foreach_set('vector', [0.5, 1.0, 0.06699, 0.75, 0.06699, 0.25, 0.5, 0.0, 0.933, 0.25, 0.933, 0.75])
me_1292.materials.append(mat_hex_white_005)
me_1292.update()
me_1293 = bpy.data.meshes.new('円.1293')
me_1293.from_pydata([(0.0, 0.5, 0.0), (-0.433, 0.25, 0.0), (-0.433, -0.25, 0.0), (0.0, -0.5, 0.0), (0.433, -0.25, 0.0), (0.433, 0.25, 0.0)], [], [(0, 1, 2, 3, 4, 5)])
_uv = me_1293.uv_layers.new(name='UVマップ')
_uv.uv.foreach_set('vector', [0.5, 1.0, 0.06699, 0.75, 0.06699, 0.25, 0.5, 0.0, 0.933, 0.25, 0.933, 0.75])
me_1293.materials.append(mat_hex_white_005)
me_1293.update()
me_1294 = bpy.data.meshes.new('円.1294')
me_1294.from_pydata([(0.0, 0.5, 0.0), (-0.433, 0.25, 0.0), (-0.433, -0.25, 0.0), (0.0, -0.5, 0.0), (0.433, -0.25, 0.0), (0.433, 0.25, 0.0)], [], [(0, 1, 2, 3, 4, 5)])
_uv = me_1294.uv_layers.new(name='UVマップ')
_uv.uv.foreach_set('vector', [0.5, 1.0, 0.06699, 0.75, 0.06699, 0.25, 0.5, 0.0, 0.933, 0.25, 0.933, 0.75])
me_1294.materials.append(mat_hex_white_005)
me_1294.update()
me_1295 = bpy.data.meshes.new('円.1295')
me_1295.from_pydata([(0.0, 0.5, 0.0), (-0.433, 0.25, 0.0), (-0.433, -0.25, 0.0), (0.0, -0.5, 0.0), (0.433, -0.25, 0.0), (0.433, 0.25, 0.0)], [], [(0, 1, 2, 3, 4, 5)])
_uv = me_1295.uv_layers.new(name='UVマップ')
_uv.uv.foreach_set('vector', [0.5, 1.0, 0.06699, 0.75, 0.06699, 0.25, 0.5, 0.0, 0.933, 0.25, 0.933, 0.75])
me_1295.materials.append(mat_hex_white_005)
me_1295.update()
me_1296 = bpy.data.meshes.new('円.1296')
me_1296.from_pydata([(0.0, 0.5, 0.0), (-0.433, 0.25, 0.0), (-0.433, -0.25, 0.0), (0.0, -0.5, 0.0), (0.433, -0.25, 0.0), (0.433, 0.25, 0.0)], [], [(0, 1, 2, 3, 4, 5)])
_uv = me_1296.uv_layers.new(name='UVマップ')
_uv.uv.foreach_set('vector', [0.5, 1.0, 0.06699, 0.75, 0.06699, 0.25, 0.5, 0.0, 0.933, 0.25, 0.933, 0.75])
me_1296.materials.append(mat_hex_white_005)
me_1296.update()
me_1297 = bpy.data.meshes.new('円.1297')
me_1297.from_pydata([(0.0, 0.5, 0.0), (-0.433, 0.25, 0.0), (-0.433, -0.25, 0.0), (0.0, -0.5, 0.0), (0.433, -0.25, 0.0), (0.433, 0.25, 0.0)], [], [(0, 1, 2, 3, 4, 5)])
_uv = me_1297.uv_layers.new(name='UVマップ')
_uv.uv.foreach_set('vector', [0.5, 1.0, 0.06699, 0.75, 0.06699, 0.25, 0.5, 0.0, 0.933, 0.25, 0.933, 0.75])
me_1297.materials.append(mat_hex_white_005)
me_1297.update()
me_1298 = bpy.data.meshes.new('円.1298')
me_1298.from_pydata([(0.0, 0.5, 0.0), (-0.433, 0.25, 0.0), (-0.433, -0.25, 0.0), (0.0, -0.5, 0.0), (0.433, -0.25, 0.0), (0.433, 0.25, 0.0)], [], [(0, 1, 2, 3, 4, 5)])
_uv = me_1298.uv_layers.new(name='UVマップ')
_uv.uv.foreach_set('vector', [0.5, 1.0, 0.06699, 0.75, 0.06699, 0.25, 0.5, 0.0, 0.933, 0.25, 0.933, 0.75])
me_1298.materials.append(mat_hex_white_005)
me_1298.update()
me_1299 = bpy.data.meshes.new('円.1299')
me_1299.from_pydata([(0.0, 0.5, 0.0), (-0.433, 0.25, 0.0), (-0.433, -0.25, 0.0), (0.0, -0.5, 0.0), (0.433, -0.25, 0.0), (0.433, 0.25, 0.0)], [], [(0, 1, 2, 3, 4, 5)])
_uv = me_1299.uv_layers.new(name='UVマップ')
_uv.uv.foreach_set('vector', [0.5, 1.0, 0.06699, 0.75, 0.06699, 0.25, 0.5, 0.0, 0.933, 0.25, 0.933, 0.75])
me_1299.materials.append(mat_hex_white_005)
me_1299.update()
me_1300 = bpy.data.meshes.new('円.1300')
me_1300.from_pydata([(0.0, 0.5, 0.0), (-0.433, 0.25, 0.0), (-0.433, -0.25, 0.0), (0.0, -0.5, 0.0), (0.433, -0.25, 0.0), (0.433, 0.25, 0.0)], [], [(0, 1, 2, 3, 4, 5)])
_uv = me_1300.uv_layers.new(name='UVマップ')
_uv.uv.foreach_set('vector', [0.5, 1.0, 0.06699, 0.75, 0.06699, 0.25, 0.5, 0.0, 0.933, 0.25, 0.933, 0.75])
me_1300.materials.append(mat_hex_white_005)
me_1300.update()
me_1301 = bpy.data.meshes.new('円.1301')
me_1301.from_pydata([(0.0, 0.5, 0.0), (-0.433, 0.25, 0.0), (-0.433, -0.25, 0.0), (0.0, -0.5, 0.0), (0.433, -0.25, 0.0), (0.433, 0.25, 0.0)], [], [(0, 1, 2, 3, 4, 5)])
_uv = me_1301.uv_layers.new(name='UVマップ')
_uv.uv.foreach_set('vector', [0.5, 1.0, 0.06699, 0.75, 0.06699, 0.25, 0.5, 0.0, 0.933, 0.25, 0.933, 0.75])
me_1301.materials.append(mat_hex_white_005)
me_1301.update()
me_1302 = bpy.data.meshes.new('円.1302')
me_1302.from_pydata([(0.0, 0.5, 0.0), (-0.433, 0.25, 0.0), (-0.433, -0.25, 0.0), (0.0, -0.5, 0.0), (0.433, -0.25, 0.0), (0.433, 0.25, 0.0)], [], [(0, 1, 2, 3, 4, 5)])
_uv = me_1302.uv_layers.new(name='UVマップ')
_uv.uv.foreach_set('vector', [0.5, 1.0, 0.06699, 0.75, 0.06699, 0.25, 0.5, 0.0, 0.933, 0.25, 0.933, 0.75])
me_1302.materials.append(mat_hex_white_005)
me_1302.update()
me_1303 = bpy.data.meshes.new('円.1303')
me_1303.from_pydata([(0.0, 0.5, 0.0), (-0.433, 0.25, 0.0), (-0.433, -0.25, 0.0), (0.0, -0.5, 0.0), (0.433, -0.25, 0.0), (0.433, 0.25, 0.0)], [], [(0, 1, 2, 3, 4, 5)])
_uv = me_1303.uv_layers.new(name='UVマップ')
_uv.uv.foreach_set('vector', [0.5, 1.0, 0.06699, 0.75, 0.06699, 0.25, 0.5, 0.0, 0.933, 0.25, 0.933, 0.75])
me_1303.materials.append(mat_hex_white_005)
me_1303.update()
me_1304 = bpy.data.meshes.new('円.1304')
me_1304.from_pydata([(0.0, 0.5, 0.0), (-0.433, 0.25, 0.0), (-0.433, -0.25, 0.0), (0.0, -0.5, 0.0), (0.433, -0.25, 0.0), (0.433, 0.25, 0.0)], [], [(0, 1, 2, 3, 4, 5)])
_uv = me_1304.uv_layers.new(name='UVマップ')
_uv.uv.foreach_set('vector', [0.5, 1.0, 0.06699, 0.75, 0.06699, 0.25, 0.5, 0.0, 0.933, 0.25, 0.933, 0.75])
me_1304.materials.append(mat_hex_white_005)
me_1304.update()
me_1305 = bpy.data.meshes.new('円.1305')
me_1305.from_pydata([(0.0, 0.5, 0.0), (-0.433, 0.25, 0.0), (-0.433, -0.25, 0.0), (0.0, -0.5, 0.0), (0.433, -0.25, 0.0), (0.433, 0.25, 0.0)], [], [(0, 1, 2, 3, 4, 5)])
_uv = me_1305.uv_layers.new(name='UVマップ')
_uv.uv.foreach_set('vector', [0.5, 1.0, 0.06699, 0.75, 0.06699, 0.25, 0.5, 0.0, 0.933, 0.25, 0.933, 0.75])
me_1305.materials.append(mat_hex_white_005)
me_1305.update()
me_1306 = bpy.data.meshes.new('円.1306')
me_1306.from_pydata([(0.0, 0.5, 0.0), (-0.433, 0.25, 0.0), (-0.433, -0.25, 0.0), (0.0, -0.5, 0.0), (0.433, -0.25, 0.0), (0.433, 0.25, 0.0)], [], [(0, 1, 2, 3, 4, 5)])
_uv = me_1306.uv_layers.new(name='UVマップ')
_uv.uv.foreach_set('vector', [0.5, 1.0, 0.06699, 0.75, 0.06699, 0.25, 0.5, 0.0, 0.933, 0.25, 0.933, 0.75])
me_1306.materials.append(mat_hex_white_005)
me_1306.update()
me_1307 = bpy.data.meshes.new('円.1307')
me_1307.from_pydata([(0.0, 0.5, 0.0), (-0.433, 0.25, 0.0), (-0.433, -0.25, 0.0), (0.0, -0.5, 0.0), (0.433, -0.25, 0.0), (0.433, 0.25, 0.0)], [], [(0, 1, 2, 3, 4, 5)])
_uv = me_1307.uv_layers.new(name='UVマップ')
_uv.uv.foreach_set('vector', [0.5, 1.0, 0.06699, 0.75, 0.06699, 0.25, 0.5, 0.0, 0.933, 0.25, 0.933, 0.75])
me_1307.materials.append(mat_hex_white_005)
me_1307.update()
me_1308 = bpy.data.meshes.new('円.1308')
me_1308.from_pydata([(0.0, 0.5, 0.0), (-0.433, 0.25, 0.0), (-0.433, -0.25, 0.0), (0.0, -0.5, 0.0), (0.433, -0.25, 0.0), (0.433, 0.25, 0.0)], [], [(0, 1, 2, 3, 4, 5)])
_uv = me_1308.uv_layers.new(name='UVマップ')
_uv.uv.foreach_set('vector', [0.5, 1.0, 0.06699, 0.75, 0.06699, 0.25, 0.5, 0.0, 0.933, 0.25, 0.933, 0.75])
me_1308.materials.append(mat_hex_white_005)
me_1308.update()
me_1309 = bpy.data.meshes.new('円.1309')
me_1309.from_pydata([(0.0, 0.5, 0.0), (-0.433, 0.25, 0.0), (-0.433, -0.25, 0.0), (0.0, -0.5, 0.0), (0.433, -0.25, 0.0), (0.433, 0.25, 0.0)], [], [(0, 1, 2, 3, 4, 5)])
_uv = me_1309.uv_layers.new(name='UVマップ')
_uv.uv.foreach_set('vector', [0.5, 1.0, 0.06699, 0.75, 0.06699, 0.25, 0.5, 0.0, 0.933, 0.25, 0.933, 0.75])
me_1309.materials.append(mat_hex_white_005)
me_1309.update()
me_1310 = bpy.data.meshes.new('円.1310')
me_1310.from_pydata([(0.0, 0.5, 0.0), (-0.433, 0.25, 0.0), (-0.433, -0.25, 0.0), (0.0, -0.5, 0.0), (0.433, -0.25, 0.0), (0.433, 0.25, 0.0)], [], [(0, 1, 2, 3, 4, 5)])
_uv = me_1310.uv_layers.new(name='UVマップ')
_uv.uv.foreach_set('vector', [0.5, 1.0, 0.06699, 0.75, 0.06699, 0.25, 0.5, 0.0, 0.933, 0.25, 0.933, 0.75])
me_1310.materials.append(mat_hex_white_005)
me_1310.update()
me_1311 = bpy.data.meshes.new('円.1311')
me_1311.from_pydata([(0.0, 0.5, 0.0), (-0.433, 0.25, 0.0), (-0.433, -0.25, 0.0), (0.0, -0.5, 0.0), (0.433, -0.25, 0.0), (0.433, 0.25, 0.0)], [], [(0, 1, 2, 3, 4, 5)])
_uv = me_1311.uv_layers.new(name='UVマップ')
_uv.uv.foreach_set('vector', [0.5, 1.0, 0.06699, 0.75, 0.06699, 0.25, 0.5, 0.0, 0.933, 0.25, 0.933, 0.75])
me_1311.materials.append(mat_hex_white_005)
me_1311.update()
me_1312 = bpy.data.meshes.new('円.1312')
me_1312.from_pydata([(0.0, 0.5, 0.0), (-0.433, 0.25, 0.0), (-0.433, -0.25, 0.0), (0.0, -0.5, 0.0), (0.433, -0.25, 0.0), (0.433, 0.25, 0.0)], [], [(0, 1, 2, 3, 4, 5)])
_uv = me_1312.uv_layers.new(name='UVマップ')
_uv.uv.foreach_set('vector', [0.5, 1.0, 0.06699, 0.75, 0.06699, 0.25, 0.5, 0.0, 0.933, 0.25, 0.933, 0.75])
me_1312.materials.append(mat_hex_white_005)
me_1312.update()
me_1313 = bpy.data.meshes.new('円.1313')
me_1313.from_pydata([(0.0, 0.5, 0.0), (-0.433, 0.25, 0.0), (-0.433, -0.25, 0.0), (0.0, -0.5, 0.0), (0.433, -0.25, 0.0), (0.433, 0.25, 0.0)], [], [(0, 1, 2, 3, 4, 5)])
_uv = me_1313.uv_layers.new(name='UVマップ')
_uv.uv.foreach_set('vector', [0.5, 1.0, 0.06699, 0.75, 0.06699, 0.25, 0.5, 0.0, 0.933, 0.25, 0.933, 0.75])
me_1313.materials.append(mat_hex_white_005)
me_1313.update()
me_1314 = bpy.data.meshes.new('円.1314')
me_1314.from_pydata([(0.0, 0.5, 0.0), (-0.433, 0.25, 0.0), (-0.433, -0.25, 0.0), (0.0, -0.5, 0.0), (0.433, -0.25, 0.0), (0.433, 0.25, 0.0)], [], [(0, 1, 2, 3, 4, 5)])
_uv = me_1314.uv_layers.new(name='UVマップ')
_uv.uv.foreach_set('vector', [0.5, 1.0, 0.06699, 0.75, 0.06699, 0.25, 0.5, 0.0, 0.933, 0.25, 0.933, 0.75])
me_1314.materials.append(mat_hex_white_005)
me_1314.update()
me_1315 = bpy.data.meshes.new('円.1315')
me_1315.from_pydata([(0.0, 0.5, 0.0), (-0.433, 0.25, 0.0), (-0.433, -0.25, 0.0), (0.0, -0.5, 0.0), (0.433, -0.25, 0.0), (0.433, 0.25, 0.0)], [], [(0, 1, 2, 3, 4, 5)])
_uv = me_1315.uv_layers.new(name='UVマップ')
_uv.uv.foreach_set('vector', [0.5, 1.0, 0.06699, 0.75, 0.06699, 0.25, 0.5, 0.0, 0.933, 0.25, 0.933, 0.75])
me_1315.materials.append(mat_hex_white_005)
me_1315.update()
me_1316 = bpy.data.meshes.new('円.1316')
me_1316.from_pydata([(0.0, 0.5, 0.0), (-0.433, 0.25, 0.0), (-0.433, -0.25, 0.0), (0.0, -0.5, 0.0), (0.433, -0.25, 0.0), (0.433, 0.25, 0.0)], [], [(0, 1, 2, 3, 4, 5)])
_uv = me_1316.uv_layers.new(name='UVマップ')
_uv.uv.foreach_set('vector', [0.5, 1.0, 0.06699, 0.75, 0.06699, 0.25, 0.5, 0.0, 0.933, 0.25, 0.933, 0.75])
me_1316.materials.append(mat_hex_white_005)
me_1316.update()
me_1317 = bpy.data.meshes.new('円.1317')
me_1317.from_pydata([(0.0, 0.5, 0.0), (-0.433, 0.25, 0.0), (-0.433, -0.25, 0.0), (0.0, -0.5, 0.0), (0.433, -0.25, 0.0), (0.433, 0.25, 0.0)], [], [(0, 1, 2, 3, 4, 5)])
_uv = me_1317.uv_layers.new(name='UVマップ')
_uv.uv.foreach_set('vector', [0.5, 1.0, 0.06699, 0.75, 0.06699, 0.25, 0.5, 0.0, 0.933, 0.25, 0.933, 0.75])
me_1317.materials.append(mat_hex_white_005)
me_1317.update()
me_1318 = bpy.data.meshes.new('円.1318')
me_1318.from_pydata([(0.0, 0.5, 0.0), (-0.433, 0.25, 0.0), (-0.433, -0.25, 0.0), (0.0, -0.5, 0.0), (0.433, -0.25, 0.0), (0.433, 0.25, 0.0)], [], [(0, 1, 2, 3, 4, 5)])
_uv = me_1318.uv_layers.new(name='UVマップ')
_uv.uv.foreach_set('vector', [0.5, 1.0, 0.06699, 0.75, 0.06699, 0.25, 0.5, 0.0, 0.933, 0.25, 0.933, 0.75])
me_1318.materials.append(mat_hex_white_005)
me_1318.update()
me_1319 = bpy.data.meshes.new('円.1319')
me_1319.from_pydata([(0.0, 0.5, 0.0), (-0.433, 0.25, 0.0), (-0.433, -0.25, 0.0), (0.0, -0.5, 0.0), (0.433, -0.25, 0.0), (0.433, 0.25, 0.0)], [], [(0, 1, 2, 3, 4, 5)])
_uv = me_1319.uv_layers.new(name='UVマップ')
_uv.uv.foreach_set('vector', [0.5, 1.0, 0.06699, 0.75, 0.06699, 0.25, 0.5, 0.0, 0.933, 0.25, 0.933, 0.75])
me_1319.materials.append(mat_hex_white_005)
me_1319.update()
me_1320 = bpy.data.meshes.new('円.1320')
me_1320.from_pydata([(0.0, 0.5, 0.0), (-0.433, 0.25, 0.0), (-0.433, -0.25, 0.0), (0.0, -0.5, 0.0), (0.433, -0.25, 0.0), (0.433, 0.25, 0.0)], [], [(0, 1, 2, 3, 4, 5)])
_uv = me_1320.uv_layers.new(name='UVマップ')
_uv.uv.foreach_set('vector', [0.5, 1.0, 0.06699, 0.75, 0.06699, 0.25, 0.5, 0.0, 0.933, 0.25, 0.933, 0.75])
me_1320.materials.append(mat_hex_white_005)
me_1320.update()
me_1321 = bpy.data.meshes.new('円.1321')
me_1321.from_pydata([(0.0, 0.5, 0.0), (-0.433, 0.25, 0.0), (-0.433, -0.25, 0.0), (0.0, -0.5, 0.0), (0.433, -0.25, 0.0), (0.433, 0.25, 0.0)], [], [(0, 1, 2, 3, 4, 5)])
_uv = me_1321.uv_layers.new(name='UVマップ')
_uv.uv.foreach_set('vector', [0.5, 1.0, 0.06699, 0.75, 0.06699, 0.25, 0.5, 0.0, 0.933, 0.25, 0.933, 0.75])
me_1321.materials.append(mat_hex_white_005)
me_1321.update()
me_1322 = bpy.data.meshes.new('円.1322')
me_1322.from_pydata([(0.0, 0.5, 0.0), (-0.433, 0.25, 0.0), (-0.433, -0.25, 0.0), (0.0, -0.5, 0.0), (0.433, -0.25, 0.0), (0.433, 0.25, 0.0)], [], [(0, 1, 2, 3, 4, 5)])
_uv = me_1322.uv_layers.new(name='UVマップ')
_uv.uv.foreach_set('vector', [0.5, 1.0, 0.06699, 0.75, 0.06699, 0.25, 0.5, 0.0, 0.933, 0.25, 0.933, 0.75])
me_1322.materials.append(mat_hex_white_005)
me_1322.update()
me_1323 = bpy.data.meshes.new('円.1323')
me_1323.from_pydata([(0.0, 0.5, 0.0), (-0.433, 0.25, 0.0), (-0.433, -0.25, 0.0), (0.0, -0.5, 0.0), (0.433, -0.25, 0.0), (0.433, 0.25, 0.0)], [], [(0, 1, 2, 3, 4, 5)])
_uv = me_1323.uv_layers.new(name='UVマップ')
_uv.uv.foreach_set('vector', [0.5, 1.0, 0.06699, 0.75, 0.06699, 0.25, 0.5, 0.0, 0.933, 0.25, 0.933, 0.75])
me_1323.materials.append(mat_hex_white_005)
me_1323.update()
me_1324 = bpy.data.meshes.new('円.1324')
me_1324.from_pydata([(0.0, 0.5, 0.0), (-0.433, 0.25, 0.0), (-0.433, -0.25, 0.0), (0.0, -0.5, 0.0), (0.433, -0.25, 0.0), (0.433, 0.25, 0.0)], [], [(0, 1, 2, 3, 4, 5)])
_uv = me_1324.uv_layers.new(name='UVマップ')
_uv.uv.foreach_set('vector', [0.5, 1.0, 0.06699, 0.75, 0.06699, 0.25, 0.5, 0.0, 0.933, 0.25, 0.933, 0.75])
me_1324.materials.append(mat_hex_white_005)
me_1324.update()
me_1325 = bpy.data.meshes.new('円.1325')
me_1325.from_pydata([(0.0, 0.5, 0.0), (-0.433, 0.25, 0.0), (-0.433, -0.25, 0.0), (0.0, -0.5, 0.0), (0.433, -0.25, 0.0), (0.433, 0.25, 0.0)], [], [(0, 1, 2, 3, 4, 5)])
_uv = me_1325.uv_layers.new(name='UVマップ')
_uv.uv.foreach_set('vector', [0.5, 1.0, 0.06699, 0.75, 0.06699, 0.25, 0.5, 0.0, 0.933, 0.25, 0.933, 0.75])
me_1325.materials.append(mat_hex_white_005)
me_1325.update()
me_1326 = bpy.data.meshes.new('円.1326')
me_1326.from_pydata([(0.0, 0.5, 0.0), (-0.433, 0.25, 0.0), (-0.433, -0.25, 0.0), (0.0, -0.5, 0.0), (0.433, -0.25, 0.0), (0.433, 0.25, 0.0)], [], [(0, 1, 2, 3, 4, 5)])
_uv = me_1326.uv_layers.new(name='UVマップ')
_uv.uv.foreach_set('vector', [0.5, 1.0, 0.06699, 0.75, 0.06699, 0.25, 0.5, 0.0, 0.933, 0.25, 0.933, 0.75])
me_1326.materials.append(mat_hex_white_005)
me_1326.update()
me_1327 = bpy.data.meshes.new('円.1327')
me_1327.from_pydata([(0.0, 0.5, 0.0), (-0.433, 0.25, 0.0), (-0.433, -0.25, 0.0), (0.0, -0.5, 0.0), (0.433, -0.25, 0.0), (0.433, 0.25, 0.0)], [], [(0, 1, 2, 3, 4, 5)])
_uv = me_1327.uv_layers.new(name='UVマップ')
_uv.uv.foreach_set('vector', [0.5, 1.0, 0.06699, 0.75, 0.06699, 0.25, 0.5, 0.0, 0.933, 0.25, 0.933, 0.75])
me_1327.materials.append(mat_hex_white_005)
me_1327.update()
me_1328 = bpy.data.meshes.new('円.1328')
me_1328.from_pydata([(0.0, 0.5, 0.0), (-0.433, 0.25, 0.0), (-0.433, -0.25, 0.0), (0.0, -0.5, 0.0), (0.433, -0.25, 0.0), (0.433, 0.25, 0.0)], [], [(0, 1, 2, 3, 4, 5)])
_uv = me_1328.uv_layers.new(name='UVマップ')
_uv.uv.foreach_set('vector', [0.5, 1.0, 0.06699, 0.75, 0.06699, 0.25, 0.5, 0.0, 0.933, 0.25, 0.933, 0.75])
me_1328.materials.append(mat_hex_white_005)
me_1328.update()
me_1329 = bpy.data.meshes.new('円.1329')
me_1329.from_pydata([(0.0, 0.5, 0.0), (-0.433, 0.25, 0.0), (-0.433, -0.25, 0.0), (0.0, -0.5, 0.0), (0.433, -0.25, 0.0), (0.433, 0.25, 0.0)], [], [(0, 1, 2, 3, 4, 5)])
_uv = me_1329.uv_layers.new(name='UVマップ')
_uv.uv.foreach_set('vector', [0.5, 1.0, 0.06699, 0.75, 0.06699, 0.25, 0.5, 0.0, 0.933, 0.25, 0.933, 0.75])
me_1329.materials.append(mat_hex_white_005)
me_1329.update()
me_1330 = bpy.data.meshes.new('円.1330')
me_1330.from_pydata([(0.0, 0.5, 0.0), (-0.433, 0.25, 0.0), (-0.433, -0.25, 0.0), (0.0, -0.5, 0.0), (0.433, -0.25, 0.0), (0.433, 0.25, 0.0)], [], [(0, 1, 2, 3, 4, 5)])
_uv = me_1330.uv_layers.new(name='UVマップ')
_uv.uv.foreach_set('vector', [0.5, 1.0, 0.06699, 0.75, 0.06699, 0.25, 0.5, 0.0, 0.933, 0.25, 0.933, 0.75])
me_1330.materials.append(mat_hex_white_005)
me_1330.update()
me_1331 = bpy.data.meshes.new('円.1331')
me_1331.from_pydata([(0.0, 0.5, 0.0), (-0.433, 0.25, 0.0), (-0.433, -0.25, 0.0), (0.0, -0.5, 0.0), (0.433, -0.25, 0.0), (0.433, 0.25, 0.0)], [], [(0, 1, 2, 3, 4, 5)])
_uv = me_1331.uv_layers.new(name='UVマップ')
_uv.uv.foreach_set('vector', [0.5, 1.0, 0.06699, 0.75, 0.06699, 0.25, 0.5, 0.0, 0.933, 0.25, 0.933, 0.75])
me_1331.materials.append(mat_hex_white_005)
me_1331.update()
me_1332 = bpy.data.meshes.new('円.1332')
me_1332.from_pydata([(0.0, 0.5, 0.0), (-0.433, 0.25, 0.0), (-0.433, -0.25, 0.0), (0.0, -0.5, 0.0), (0.433, -0.25, 0.0), (0.433, 0.25, 0.0)], [], [(0, 1, 2, 3, 4, 5)])
_uv = me_1332.uv_layers.new(name='UVマップ')
_uv.uv.foreach_set('vector', [0.5, 1.0, 0.06699, 0.75, 0.06699, 0.25, 0.5, 0.0, 0.933, 0.25, 0.933, 0.75])
me_1332.materials.append(mat_hex_white_005)
me_1332.update()
me_1333 = bpy.data.meshes.new('円.1333')
me_1333.from_pydata([(0.0, 0.5, 0.0), (-0.433, 0.25, 0.0), (-0.433, -0.25, 0.0), (0.0, -0.5, 0.0), (0.433, -0.25, 0.0), (0.433, 0.25, 0.0)], [], [(0, 1, 2, 3, 4, 5)])
_uv = me_1333.uv_layers.new(name='UVマップ')
_uv.uv.foreach_set('vector', [0.5, 1.0, 0.06699, 0.75, 0.06699, 0.25, 0.5, 0.0, 0.933, 0.25, 0.933, 0.75])
me_1333.materials.append(mat_hex_white_005)
me_1333.update()
me_1334 = bpy.data.meshes.new('円.1334')
me_1334.from_pydata([(0.0, 0.5, 0.0), (-0.433, 0.25, 0.0), (-0.433, -0.25, 0.0), (0.0, -0.5, 0.0), (0.433, -0.25, 0.0), (0.433, 0.25, 0.0)], [], [(0, 1, 2, 3, 4, 5)])
_uv = me_1334.uv_layers.new(name='UVマップ')
_uv.uv.foreach_set('vector', [0.5, 1.0, 0.06699, 0.75, 0.06699, 0.25, 0.5, 0.0, 0.933, 0.25, 0.933, 0.75])
me_1334.materials.append(mat_hex_white_005)
me_1334.update()
me_1335 = bpy.data.meshes.new('円.1335')
me_1335.from_pydata([(0.0, 0.5, 0.0), (-0.433, 0.25, 0.0), (-0.433, -0.25, 0.0), (0.0, -0.5, 0.0), (0.433, -0.25, 0.0), (0.433, 0.25, 0.0)], [], [(0, 1, 2, 3, 4, 5)])
_uv = me_1335.uv_layers.new(name='UVマップ')
_uv.uv.foreach_set('vector', [0.5, 1.0, 0.06699, 0.75, 0.06699, 0.25, 0.5, 0.0, 0.933, 0.25, 0.933, 0.75])
me_1335.materials.append(mat_hex_white_005)
me_1335.update()
me_1336 = bpy.data.meshes.new('円.1336')
me_1336.from_pydata([(0.0, 0.5, 0.0), (-0.433, 0.25, 0.0), (-0.433, -0.25, 0.0), (0.0, -0.5, 0.0), (0.433, -0.25, 0.0), (0.433, 0.25, 0.0)], [], [(0, 1, 2, 3, 4, 5)])
_uv = me_1336.uv_layers.new(name='UVマップ')
_uv.uv.foreach_set('vector', [0.5, 1.0, 0.06699, 0.75, 0.06699, 0.25, 0.5, 0.0, 0.933, 0.25, 0.933, 0.75])
me_1336.materials.append(mat_hex_white_005)
me_1336.update()
me_1337 = bpy.data.meshes.new('円.1337')
me_1337.from_pydata([(0.0, 0.5, 0.0), (-0.433, 0.25, 0.0), (-0.433, -0.25, 0.0), (0.0, -0.5, 0.0), (0.433, -0.25, 0.0), (0.433, 0.25, 0.0)], [], [(0, 1, 2, 3, 4, 5)])
_uv = me_1337.uv_layers.new(name='UVマップ')
_uv.uv.foreach_set('vector', [0.5, 1.0, 0.06699, 0.75, 0.06699, 0.25, 0.5, 0.0, 0.933, 0.25, 0.933, 0.75])
me_1337.materials.append(mat_hex_white_005)
me_1337.update()
me_1338 = bpy.data.meshes.new('円.1338')
me_1338.from_pydata([(0.0, 0.5, 0.0), (-0.433, 0.25, 0.0), (-0.433, -0.25, 0.0), (0.0, -0.5, 0.0), (0.433, -0.25, 0.0), (0.433, 0.25, 0.0)], [], [(0, 1, 2, 3, 4, 5)])
_uv = me_1338.uv_layers.new(name='UVマップ')
_uv.uv.foreach_set('vector', [0.5, 1.0, 0.06699, 0.75, 0.06699, 0.25, 0.5, 0.0, 0.933, 0.25, 0.933, 0.75])
me_1338.materials.append(mat_hex_white_005)
me_1338.update()
me_1339 = bpy.data.meshes.new('円.1339')
me_1339.from_pydata([(0.0, 0.5, 0.0), (-0.433, 0.25, 0.0), (-0.433, -0.25, 0.0), (0.0, -0.5, 0.0), (0.433, -0.25, 0.0), (0.433, 0.25, 0.0)], [], [(0, 1, 2, 3, 4, 5)])
_uv = me_1339.uv_layers.new(name='UVマップ')
_uv.uv.foreach_set('vector', [0.5, 1.0, 0.06699, 0.75, 0.06699, 0.25, 0.5, 0.0, 0.933, 0.25, 0.933, 0.75])
me_1339.materials.append(mat_hex_white_005)
me_1339.update()
me_1340 = bpy.data.meshes.new('円.1340')
me_1340.from_pydata([(0.0, 0.5, 0.0), (-0.433, 0.25, 0.0), (-0.433, -0.25, 0.0), (0.0, -0.5, 0.0), (0.433, -0.25, 0.0), (0.433, 0.25, 0.0)], [], [(0, 1, 2, 3, 4, 5)])
_uv = me_1340.uv_layers.new(name='UVマップ')
_uv.uv.foreach_set('vector', [0.5, 1.0, 0.06699, 0.75, 0.06699, 0.25, 0.5, 0.0, 0.933, 0.25, 0.933, 0.75])
me_1340.materials.append(mat_hex_white_005)
me_1340.update()
me_1341 = bpy.data.meshes.new('円.1341')
me_1341.from_pydata([(0.0, 0.5, 0.0), (-0.433, 0.25, 0.0), (-0.433, -0.25, 0.0), (0.0, -0.5, 0.0), (0.433, -0.25, 0.0), (0.433, 0.25, 0.0)], [], [(0, 1, 2, 3, 4, 5)])
_uv = me_1341.uv_layers.new(name='UVマップ')
_uv.uv.foreach_set('vector', [0.5, 1.0, 0.06699, 0.75, 0.06699, 0.25, 0.5, 0.0, 0.933, 0.25, 0.933, 0.75])
me_1341.materials.append(mat_hex_white_005)
me_1341.update()
me_1342 = bpy.data.meshes.new('円.1342')
me_1342.from_pydata([(0.0, 0.5, 0.0), (-0.433, 0.25, 0.0), (-0.433, -0.25, 0.0), (0.0, -0.5, 0.0), (0.433, -0.25, 0.0), (0.433, 0.25, 0.0)], [], [(0, 1, 2, 3, 4, 5)])
_uv = me_1342.uv_layers.new(name='UVマップ')
_uv.uv.foreach_set('vector', [0.5, 1.0, 0.06699, 0.75, 0.06699, 0.25, 0.5, 0.0, 0.933, 0.25, 0.933, 0.75])
me_1342.materials.append(mat_hex_white_005)
me_1342.update()
me_1343 = bpy.data.meshes.new('円.1343')
me_1343.from_pydata([(0.0, 0.5, 0.0), (-0.433, 0.25, 0.0), (-0.433, -0.25, 0.0), (0.0, -0.5, 0.0), (0.433, -0.25, 0.0), (0.433, 0.25, 0.0)], [], [(0, 1, 2, 3, 4, 5)])
_uv = me_1343.uv_layers.new(name='UVマップ')
_uv.uv.foreach_set('vector', [0.5, 1.0, 0.06699, 0.75, 0.06699, 0.25, 0.5, 0.0, 0.933, 0.25, 0.933, 0.75])
me_1343.materials.append(mat_hex_white_005)
me_1343.update()
me_1344 = bpy.data.meshes.new('円.1344')
me_1344.from_pydata([(0.0, 0.5, 0.0), (-0.433, 0.25, 0.0), (-0.433, -0.25, 0.0), (0.0, -0.5, 0.0), (0.433, -0.25, 0.0), (0.433, 0.25, 0.0)], [], [(0, 1, 2, 3, 4, 5)])
_uv = me_1344.uv_layers.new(name='UVマップ')
_uv.uv.foreach_set('vector', [0.5, 1.0, 0.06699, 0.75, 0.06699, 0.25, 0.5, 0.0, 0.933, 0.25, 0.933, 0.75])
me_1344.materials.append(mat_hex_white_005)
me_1344.update()
me_1345 = bpy.data.meshes.new('円.1345')
me_1345.from_pydata([(0.0, 0.5, 0.0), (-0.433, 0.25, 0.0), (-0.433, -0.25, 0.0), (0.0, -0.5, 0.0), (0.433, -0.25, 0.0), (0.433, 0.25, 0.0)], [], [(0, 1, 2, 3, 4, 5)])
_uv = me_1345.uv_layers.new(name='UVマップ')
_uv.uv.foreach_set('vector', [0.5, 1.0, 0.06699, 0.75, 0.06699, 0.25, 0.5, 0.0, 0.933, 0.25, 0.933, 0.75])
me_1345.materials.append(mat_hex_white_005)
me_1345.update()
me_1346 = bpy.data.meshes.new('円.1346')
me_1346.from_pydata([(0.0, 0.5, 0.0), (-0.433, 0.25, 0.0), (-0.433, -0.25, 0.0), (0.0, -0.5, 0.0), (0.433, -0.25, 0.0), (0.433, 0.25, 0.0)], [], [(0, 1, 2, 3, 4, 5)])
_uv = me_1346.uv_layers.new(name='UVマップ')
_uv.uv.foreach_set('vector', [0.5, 1.0, 0.06699, 0.75, 0.06699, 0.25, 0.5, 0.0, 0.933, 0.25, 0.933, 0.75])
me_1346.materials.append(mat_hex_white_005)
me_1346.update()
me_1347 = bpy.data.meshes.new('円.1347')
me_1347.from_pydata([(0.0, 0.5, 0.0), (-0.433, 0.25, 0.0), (-0.433, -0.25, 0.0), (0.0, -0.5, 0.0), (0.433, -0.25, 0.0), (0.433, 0.25, 0.0)], [], [(0, 1, 2, 3, 4, 5)])
_uv = me_1347.uv_layers.new(name='UVマップ')
_uv.uv.foreach_set('vector', [0.5, 1.0, 0.06699, 0.75, 0.06699, 0.25, 0.5, 0.0, 0.933, 0.25, 0.933, 0.75])
me_1347.materials.append(mat_hex_white_005)
me_1347.update()
me_002 = bpy.data.meshes.new('平面.002')
me_002.from_pydata([(-1.0, -1.0, 0.0), (1.0, -1.0, 0.0), (-1.0, 1.0, 0.0), (1.0, 1.0, 0.0)], [], [(0, 1, 3, 2)])
_uv = me_002.uv_layers.new(name='UVマップ')
_uv.uv.foreach_set('vector', [0.0, 0.0, 1.0, 0.0, 1.0, 1.0, 0.0, 1.0])
me_002.materials.append(mat_001)
me_002.update()

# ---- objects
ob_x = bpy.data.objects.new('円', me_1227)
ob_001 = bpy.data.objects.new('円.001', me_1228)
ob_002 = bpy.data.objects.new('円.002', me_1229)
ob_003 = bpy.data.objects.new('円.003', me_1230)
ob_004 = bpy.data.objects.new('円.004', me_1231)
ob_005 = bpy.data.objects.new('円.005', me_1232)
ob_006 = bpy.data.objects.new('円.006', me_1233)
ob_007 = bpy.data.objects.new('円.007', me_1234)
ob_008 = bpy.data.objects.new('円.008', me_1235)
ob_009 = bpy.data.objects.new('円.009', me_1236)
ob_010 = bpy.data.objects.new('円.010', me_1237)
ob_011 = bpy.data.objects.new('円.011', me_1238)
ob_012 = bpy.data.objects.new('円.012', me_1239)
ob_013 = bpy.data.objects.new('円.013', me_1240)
ob_014 = bpy.data.objects.new('円.014', me_1241)
ob_015 = bpy.data.objects.new('円.015', me_1242)
ob_016 = bpy.data.objects.new('円.016', me_1243)
ob_017 = bpy.data.objects.new('円.017', me_1244)
ob_018 = bpy.data.objects.new('円.018', me_1245)
ob_019 = bpy.data.objects.new('円.019', me_1246)
ob_020 = bpy.data.objects.new('円.020', me_1247)
ob_021 = bpy.data.objects.new('円.021', me_1248)
ob_022 = bpy.data.objects.new('円.022', me_1249)
ob_023 = bpy.data.objects.new('円.023', me_1250)
ob_024 = bpy.data.objects.new('円.024', me_1251)
ob_025 = bpy.data.objects.new('円.025', me_1252)
ob_026 = bpy.data.objects.new('円.026', me_1253)
ob_027 = bpy.data.objects.new('円.027', me_1254)
ob_028 = bpy.data.objects.new('円.028', me_1255)
ob_029 = bpy.data.objects.new('円.029', me_1256)
ob_030 = bpy.data.objects.new('円.030', me_1257)
ob_031 = bpy.data.objects.new('円.031', me_1258)
ob_032 = bpy.data.objects.new('円.032', me_1259)
ob_033 = bpy.data.objects.new('円.033', me_1260)
ob_034 = bpy.data.objects.new('円.034', me_1261)
ob_035 = bpy.data.objects.new('円.035', me_1262)
ob_036 = bpy.data.objects.new('円.036', me_1263)
ob_037 = bpy.data.objects.new('円.037', me_1264)
ob_038 = bpy.data.objects.new('円.038', me_1265)
ob_039 = bpy.data.objects.new('円.039', me_1266)
ob_040 = bpy.data.objects.new('円.040', me_1267)
ob_041 = bpy.data.objects.new('円.041', me_1268)
ob_042 = bpy.data.objects.new('円.042', me_1269)
ob_043 = bpy.data.objects.new('円.043', me_1270)
ob_044 = bpy.data.objects.new('円.044', me_1271)
ob_045 = bpy.data.objects.new('円.045', me_1272)
ob_046 = bpy.data.objects.new('円.046', me_1273)
ob_047 = bpy.data.objects.new('円.047', me_1274)
ob_048 = bpy.data.objects.new('円.048', me_1275)
ob_049 = bpy.data.objects.new('円.049', me_1276)
ob_050 = bpy.data.objects.new('円.050', me_1277)
ob_051 = bpy.data.objects.new('円.051', me_1278)
ob_052 = bpy.data.objects.new('円.052', me_1279)
ob_053 = bpy.data.objects.new('円.053', me_1280)
ob_054 = bpy.data.objects.new('円.054', me_1281)
ob_055 = bpy.data.objects.new('円.055', me_1282)
ob_056 = bpy.data.objects.new('円.056', me_1283)
ob_057 = bpy.data.objects.new('円.057', me_1284)
ob_058 = bpy.data.objects.new('円.058', me_1285)
ob_059 = bpy.data.objects.new('円.059', me_1286)
ob_060 = bpy.data.objects.new('円.060', me_1287)
ob_061 = bpy.data.objects.new('円.061', me_1288)
ob_062 = bpy.data.objects.new('円.062', me_1289)
ob_063 = bpy.data.objects.new('円.063', me_1290)
ob_064 = bpy.data.objects.new('円.064', me_1291)
ob_065 = bpy.data.objects.new('円.065', me_1292)
ob_066 = bpy.data.objects.new('円.066', me_1293)
ob_067 = bpy.data.objects.new('円.067', me_1294)
ob_068 = bpy.data.objects.new('円.068', me_1295)
ob_069 = bpy.data.objects.new('円.069', me_1296)
ob_070 = bpy.data.objects.new('円.070', me_1297)
ob_071 = bpy.data.objects.new('円.071', me_1298)
ob_072 = bpy.data.objects.new('円.072', me_1299)
ob_073 = bpy.data.objects.new('円.073', me_1300)
ob_074 = bpy.data.objects.new('円.074', me_1301)
ob_075 = bpy.data.objects.new('円.075', me_1302)
ob_076 = bpy.data.objects.new('円.076', me_1303)
ob_077 = bpy.data.objects.new('円.077', me_1304)
ob_078 = bpy.data.objects.new('円.078', me_1305)
ob_079 = bpy.data.objects.new('円.079', me_1306)
ob_080 = bpy.data.objects.new('円.080', me_1307)
ob_081 = bpy.data.objects.new('円.081', me_1308)
ob_082 = bpy.data.objects.new('円.082', me_1309)
ob_083 = bpy.data.objects.new('円.083', me_1310)
ob_084 = bpy.data.objects.new('円.084', me_1311)
ob_085 = bpy.data.objects.new('円.085', me_1312)
ob_086 = bpy.data.objects.new('円.086', me_1313)
ob_087 = bpy.data.objects.new('円.087', me_1314)
ob_088 = bpy.data.objects.new('円.088', me_1315)
ob_089 = bpy.data.objects.new('円.089', me_1316)
ob_090 = bpy.data.objects.new('円.090', me_1317)
ob_091 = bpy.data.objects.new('円.091', me_1318)
ob_092 = bpy.data.objects.new('円.092', me_1319)
ob_093 = bpy.data.objects.new('円.093', me_1320)
ob_094 = bpy.data.objects.new('円.094', me_1321)
ob_095 = bpy.data.objects.new('円.095', me_1322)
ob_096 = bpy.data.objects.new('円.096', me_1323)
ob_097 = bpy.data.objects.new('円.097', me_1324)
ob_098 = bpy.data.objects.new('円.098', me_1325)
ob_099 = bpy.data.objects.new('円.099', me_1326)
ob_100 = bpy.data.objects.new('円.100', me_1327)
ob_101 = bpy.data.objects.new('円.101', me_1328)
ob_102 = bpy.data.objects.new('円.102', me_1329)
ob_103 = bpy.data.objects.new('円.103', me_1330)
ob_104 = bpy.data.objects.new('円.104', me_1331)
ob_105 = bpy.data.objects.new('円.105', me_1332)
ob_106 = bpy.data.objects.new('円.106', me_1333)
ob_107 = bpy.data.objects.new('円.107', me_1334)
ob_108 = bpy.data.objects.new('円.108', me_1335)
ob_109 = bpy.data.objects.new('円.109', me_1336)
ob_110 = bpy.data.objects.new('円.110', me_1337)
ob_111 = bpy.data.objects.new('円.111', me_1338)
ob_112 = bpy.data.objects.new('円.112', me_1339)
ob_113 = bpy.data.objects.new('円.113', me_1340)
ob_114 = bpy.data.objects.new('円.114', me_1341)
ob_115 = bpy.data.objects.new('円.115', me_1342)
ob_116 = bpy.data.objects.new('円.116', me_1343)
ob_117 = bpy.data.objects.new('円.117', me_1344)
ob_118 = bpy.data.objects.new('円.118', me_1345)
ob_119 = bpy.data.objects.new('円.119', me_1346)
ob_120 = bpy.data.objects.new('円.120', me_1347)
ob_x_1 = bpy.data.objects.new('平面', me_002)
ob_x_2 = bpy.data.objects.new('カメラ', cam_002)

# ---- transforms, parenting, visibility, modifiers, constraints
ob_x.location = (-1.732, -4.5, 0.0)
_m = ob_x.modifiers.new('Wireframe', 'WIREFRAME')
ob_001.location = (-0.866, -4.5, 0.0)
_m = ob_001.modifiers.new('Wireframe', 'WIREFRAME')
ob_002.location = (0.0, -4.5, 0.0)
_m = ob_002.modifiers.new('Wireframe', 'WIREFRAME')
ob_003.location = (0.866, -4.5, 0.0)
_m = ob_003.modifiers.new('Wireframe', 'WIREFRAME')
ob_004.location = (1.732, -4.5, 0.0)
_m = ob_004.modifiers.new('Wireframe', 'WIREFRAME')
ob_005.location = (-3.031, -3.75, 0.0)
_m = ob_005.modifiers.new('Wireframe', 'WIREFRAME')
ob_006.location = (-2.165, -3.75, 0.0)
_m = ob_006.modifiers.new('Wireframe', 'WIREFRAME')
ob_007.location = (-1.299, -3.75, 0.0)
_m = ob_007.modifiers.new('Wireframe', 'WIREFRAME')
ob_008.location = (-0.433, -3.75, 0.0)
_m = ob_008.modifiers.new('Wireframe', 'WIREFRAME')
ob_009.location = (0.433, -3.75, 0.0)
_m = ob_009.modifiers.new('Wireframe', 'WIREFRAME')
ob_010.location = (1.299, -3.75, 0.0)
_m = ob_010.modifiers.new('Wireframe', 'WIREFRAME')
ob_011.location = (2.165, -3.75, 0.0)
_m = ob_011.modifiers.new('Wireframe', 'WIREFRAME')
ob_012.location = (3.031, -3.75, 0.0)
_m = ob_012.modifiers.new('Wireframe', 'WIREFRAME')
ob_013.location = (-3.464, -3.0, 0.0)
_m = ob_013.modifiers.new('Wireframe', 'WIREFRAME')
ob_014.location = (-2.598, -3.0, 0.0)
_m = ob_014.modifiers.new('Wireframe', 'WIREFRAME')
ob_015.location = (-1.732, -3.0, 0.0)
_m = ob_015.modifiers.new('Wireframe', 'WIREFRAME')
ob_016.location = (-0.866, -3.0, 0.0)
_m = ob_016.modifiers.new('Wireframe', 'WIREFRAME')
ob_017.location = (0.0, -3.0, 0.0)
_m = ob_017.modifiers.new('Wireframe', 'WIREFRAME')
ob_018.location = (0.866, -3.0, 0.0)
_m = ob_018.modifiers.new('Wireframe', 'WIREFRAME')
ob_019.location = (1.732, -3.0, 0.0)
_m = ob_019.modifiers.new('Wireframe', 'WIREFRAME')
ob_020.location = (2.598, -3.0, 0.0)
_m = ob_020.modifiers.new('Wireframe', 'WIREFRAME')
ob_021.location = (3.464, -3.0, 0.0)
_m = ob_021.modifiers.new('Wireframe', 'WIREFRAME')
ob_022.location = (-3.897, -2.25, 0.0)
_m = ob_022.modifiers.new('Wireframe', 'WIREFRAME')
ob_023.location = (-3.031, -2.25, 0.0)
_m = ob_023.modifiers.new('Wireframe', 'WIREFRAME')
ob_024.location = (-2.165, -2.25, 0.0)
_m = ob_024.modifiers.new('Wireframe', 'WIREFRAME')
ob_025.location = (-1.299, -2.25, 0.0)
_m = ob_025.modifiers.new('Wireframe', 'WIREFRAME')
ob_026.location = (-0.433, -2.25, 0.0)
_m = ob_026.modifiers.new('Wireframe', 'WIREFRAME')
ob_027.location = (0.433, -2.25, 0.0)
_m = ob_027.modifiers.new('Wireframe', 'WIREFRAME')
ob_028.location = (1.299, -2.25, 0.0)
_m = ob_028.modifiers.new('Wireframe', 'WIREFRAME')
ob_029.location = (2.165, -2.25, 0.0)
_m = ob_029.modifiers.new('Wireframe', 'WIREFRAME')
ob_030.location = (3.031, -2.25, 0.0)
_m = ob_030.modifiers.new('Wireframe', 'WIREFRAME')
ob_031.location = (3.897, -2.25, 0.0)
_m = ob_031.modifiers.new('Wireframe', 'WIREFRAME')
ob_032.location = (-4.33, -1.5, 0.0)
_m = ob_032.modifiers.new('Wireframe', 'WIREFRAME')
ob_033.location = (-3.464, -1.5, 0.0)
_m = ob_033.modifiers.new('Wireframe', 'WIREFRAME')
ob_034.location = (-2.598, -1.5, 0.0)
_m = ob_034.modifiers.new('Wireframe', 'WIREFRAME')
ob_035.location = (-1.732, -1.5, 0.0)
_m = ob_035.modifiers.new('Wireframe', 'WIREFRAME')
ob_036.location = (-0.866, -1.5, 0.0)
_m = ob_036.modifiers.new('Wireframe', 'WIREFRAME')
ob_037.location = (0.0, -1.5, 0.0)
_m = ob_037.modifiers.new('Wireframe', 'WIREFRAME')
ob_038.location = (0.866, -1.5, 0.0)
_m = ob_038.modifiers.new('Wireframe', 'WIREFRAME')
ob_039.location = (1.732, -1.5, 0.0)
_m = ob_039.modifiers.new('Wireframe', 'WIREFRAME')
ob_040.location = (2.598, -1.5, 0.0)
_m = ob_040.modifiers.new('Wireframe', 'WIREFRAME')
ob_041.location = (3.464, -1.5, 0.0)
_m = ob_041.modifiers.new('Wireframe', 'WIREFRAME')
ob_042.location = (4.33, -1.5, 0.0)
_m = ob_042.modifiers.new('Wireframe', 'WIREFRAME')
ob_043.location = (-4.763, -0.75, 0.0)
_m = ob_043.modifiers.new('Wireframe', 'WIREFRAME')
ob_044.location = (-3.897, -0.75, 0.0)
_m = ob_044.modifiers.new('Wireframe', 'WIREFRAME')
ob_045.location = (-3.031, -0.75, 0.0)
_m = ob_045.modifiers.new('Wireframe', 'WIREFRAME')
ob_046.location = (-2.165, -0.75, 0.0)
_m = ob_046.modifiers.new('Wireframe', 'WIREFRAME')
ob_047.location = (-1.299, -0.75, 0.0)
_m = ob_047.modifiers.new('Wireframe', 'WIREFRAME')
ob_048.location = (-0.433, -0.75, 0.0)
_m = ob_048.modifiers.new('Wireframe', 'WIREFRAME')
ob_049.location = (0.433, -0.75, 0.0)
_m = ob_049.modifiers.new('Wireframe', 'WIREFRAME')
ob_050.location = (1.299, -0.75, 0.0)
_m = ob_050.modifiers.new('Wireframe', 'WIREFRAME')
ob_051.location = (2.165, -0.75, 0.0)
_m = ob_051.modifiers.new('Wireframe', 'WIREFRAME')
ob_052.location = (3.031, -0.75, 0.0)
_m = ob_052.modifiers.new('Wireframe', 'WIREFRAME')
ob_053.location = (3.897, -0.75, 0.0)
_m = ob_053.modifiers.new('Wireframe', 'WIREFRAME')
ob_054.location = (4.763, -0.75, 0.0)
_m = ob_054.modifiers.new('Wireframe', 'WIREFRAME')
ob_055.location = (-4.33, 0.0, 0.0)
_m = ob_055.modifiers.new('Wireframe', 'WIREFRAME')
ob_056.location = (-3.464, 0.0, 0.0)
_m = ob_056.modifiers.new('Wireframe', 'WIREFRAME')
ob_057.location = (-2.598, 0.0, 0.0)
_m = ob_057.modifiers.new('Wireframe', 'WIREFRAME')
ob_058.location = (-1.732, 0.0, 0.0)
_m = ob_058.modifiers.new('Wireframe', 'WIREFRAME')
ob_059.location = (-0.866, 0.0, 0.0)
_m = ob_059.modifiers.new('Wireframe', 'WIREFRAME')
ob_060.location = (0.0, 0.0, 0.0)
_m = ob_060.modifiers.new('Wireframe', 'WIREFRAME')
ob_061.location = (0.866, 0.0, 0.0)
_m = ob_061.modifiers.new('Wireframe', 'WIREFRAME')
ob_062.location = (1.732, 0.0, 0.0)
_m = ob_062.modifiers.new('Wireframe', 'WIREFRAME')
ob_063.location = (2.598, 0.0, 0.0)
_m = ob_063.modifiers.new('Wireframe', 'WIREFRAME')
ob_064.location = (3.464, 0.0, 0.0)
_m = ob_064.modifiers.new('Wireframe', 'WIREFRAME')
ob_065.location = (4.33, 0.0, 0.0)
_m = ob_065.modifiers.new('Wireframe', 'WIREFRAME')
ob_066.location = (-4.763, 0.75, 0.0)
_m = ob_066.modifiers.new('Wireframe', 'WIREFRAME')
ob_067.location = (-3.897, 0.75, 0.0)
_m = ob_067.modifiers.new('Wireframe', 'WIREFRAME')
ob_068.location = (-3.031, 0.75, 0.0)
_m = ob_068.modifiers.new('Wireframe', 'WIREFRAME')
ob_069.location = (-2.165, 0.75, 0.0)
_m = ob_069.modifiers.new('Wireframe', 'WIREFRAME')
ob_070.location = (-1.299, 0.75, 0.0)
_m = ob_070.modifiers.new('Wireframe', 'WIREFRAME')
ob_071.location = (-0.433, 0.75, 0.0)
_m = ob_071.modifiers.new('Wireframe', 'WIREFRAME')
ob_072.location = (0.433, 0.75, 0.0)
_m = ob_072.modifiers.new('Wireframe', 'WIREFRAME')
ob_073.location = (1.299, 0.75, 0.0)
_m = ob_073.modifiers.new('Wireframe', 'WIREFRAME')
ob_074.location = (2.165, 0.75, 0.0)
_m = ob_074.modifiers.new('Wireframe', 'WIREFRAME')
ob_075.location = (3.031, 0.75, 0.0)
_m = ob_075.modifiers.new('Wireframe', 'WIREFRAME')
ob_076.location = (3.897, 0.75, 0.0)
_m = ob_076.modifiers.new('Wireframe', 'WIREFRAME')
ob_077.location = (4.763, 0.75, 0.0)
_m = ob_077.modifiers.new('Wireframe', 'WIREFRAME')
ob_078.location = (-4.33, 1.5, 0.0)
_m = ob_078.modifiers.new('Wireframe', 'WIREFRAME')
ob_079.location = (-3.464, 1.5, 0.0)
_m = ob_079.modifiers.new('Wireframe', 'WIREFRAME')
ob_080.location = (-2.598, 1.5, 0.0)
_m = ob_080.modifiers.new('Wireframe', 'WIREFRAME')
ob_081.location = (-1.732, 1.5, 0.0)
_m = ob_081.modifiers.new('Wireframe', 'WIREFRAME')
ob_082.location = (-0.866, 1.5, 0.0)
_m = ob_082.modifiers.new('Wireframe', 'WIREFRAME')
ob_083.location = (0.0, 1.5, 0.0)
_m = ob_083.modifiers.new('Wireframe', 'WIREFRAME')
ob_084.location = (0.866, 1.5, 0.0)
_m = ob_084.modifiers.new('Wireframe', 'WIREFRAME')
ob_085.location = (1.732, 1.5, 0.0)
_m = ob_085.modifiers.new('Wireframe', 'WIREFRAME')
ob_086.location = (2.598, 1.5, 0.0)
_m = ob_086.modifiers.new('Wireframe', 'WIREFRAME')
ob_087.location = (3.464, 1.5, 0.0)
_m = ob_087.modifiers.new('Wireframe', 'WIREFRAME')
ob_088.location = (4.33, 1.5, 0.0)
_m = ob_088.modifiers.new('Wireframe', 'WIREFRAME')
ob_089.location = (-3.897, 2.25, 0.0)
_m = ob_089.modifiers.new('Wireframe', 'WIREFRAME')
ob_090.location = (-3.031, 2.25, 0.0)
_m = ob_090.modifiers.new('Wireframe', 'WIREFRAME')
ob_091.location = (-2.165, 2.25, 0.0)
_m = ob_091.modifiers.new('Wireframe', 'WIREFRAME')
ob_092.location = (-1.299, 2.25, 0.0)
_m = ob_092.modifiers.new('Wireframe', 'WIREFRAME')
ob_093.location = (-0.433, 2.25, 0.0)
_m = ob_093.modifiers.new('Wireframe', 'WIREFRAME')
ob_094.location = (0.433, 2.25, 0.0)
_m = ob_094.modifiers.new('Wireframe', 'WIREFRAME')
ob_095.location = (1.299, 2.25, 0.0)
_m = ob_095.modifiers.new('Wireframe', 'WIREFRAME')
ob_096.location = (2.165, 2.25, 0.0)
_m = ob_096.modifiers.new('Wireframe', 'WIREFRAME')
ob_097.location = (3.031, 2.25, 0.0)
_m = ob_097.modifiers.new('Wireframe', 'WIREFRAME')
ob_098.location = (3.897, 2.25, 0.0)
_m = ob_098.modifiers.new('Wireframe', 'WIREFRAME')
ob_099.location = (-3.464, 3.0, 0.0)
_m = ob_099.modifiers.new('Wireframe', 'WIREFRAME')
ob_100.location = (-2.598, 3.0, 0.0)
_m = ob_100.modifiers.new('Wireframe', 'WIREFRAME')
ob_101.location = (-1.732, 3.0, 0.0)
_m = ob_101.modifiers.new('Wireframe', 'WIREFRAME')
ob_102.location = (-0.866, 3.0, 0.0)
_m = ob_102.modifiers.new('Wireframe', 'WIREFRAME')
ob_103.location = (0.0, 3.0, 0.0)
_m = ob_103.modifiers.new('Wireframe', 'WIREFRAME')
ob_104.location = (0.866, 3.0, 0.0)
_m = ob_104.modifiers.new('Wireframe', 'WIREFRAME')
ob_105.location = (1.732, 3.0, 0.0)
_m = ob_105.modifiers.new('Wireframe', 'WIREFRAME')
ob_106.location = (2.598, 3.0, 0.0)
_m = ob_106.modifiers.new('Wireframe', 'WIREFRAME')
ob_107.location = (3.464, 3.0, 0.0)
_m = ob_107.modifiers.new('Wireframe', 'WIREFRAME')
ob_108.location = (-3.031, 3.75, 0.0)
_m = ob_108.modifiers.new('Wireframe', 'WIREFRAME')
ob_109.location = (-2.165, 3.75, 0.0)
_m = ob_109.modifiers.new('Wireframe', 'WIREFRAME')
ob_110.location = (-1.299, 3.75, 0.0)
_m = ob_110.modifiers.new('Wireframe', 'WIREFRAME')
ob_111.location = (-0.433, 3.75, 0.0)
_m = ob_111.modifiers.new('Wireframe', 'WIREFRAME')
ob_112.location = (0.433, 3.75, 0.0)
_m = ob_112.modifiers.new('Wireframe', 'WIREFRAME')
ob_113.location = (1.299, 3.75, 0.0)
_m = ob_113.modifiers.new('Wireframe', 'WIREFRAME')
ob_114.location = (2.165, 3.75, 0.0)
_m = ob_114.modifiers.new('Wireframe', 'WIREFRAME')
ob_115.location = (3.031, 3.75, 0.0)
_m = ob_115.modifiers.new('Wireframe', 'WIREFRAME')
ob_116.location = (-1.732, 4.5, 0.0)
_m = ob_116.modifiers.new('Wireframe', 'WIREFRAME')
ob_117.location = (-0.866, 4.5, 0.0)
_m = ob_117.modifiers.new('Wireframe', 'WIREFRAME')
ob_118.location = (0.0, 4.5, 0.0)
_m = ob_118.modifiers.new('Wireframe', 'WIREFRAME')
ob_119.location = (0.866, 4.5, 0.0)
_m = ob_119.modifiers.new('Wireframe', 'WIREFRAME')
ob_120.location = (1.732, 4.5, 0.0)
_m = ob_120.modifiers.new('Wireframe', 'WIREFRAME')
ob_x_1.location = (0.0, 0.0, 0.0)
ob_x_1.scale = (5.29, 5.0, 5.0)
ob_x_2.location = (10.21, -4.564, 5.503)
ob_x_2.rotation_euler = (1.113, 1.647e-07, 1.15)

# ---- collection membership
scene.collection.objects.link(ob_x)
scene.collection.objects.link(ob_001)
scene.collection.objects.link(ob_002)
scene.collection.objects.link(ob_003)
scene.collection.objects.link(ob_004)
scene.collection.objects.link(ob_005)
scene.collection.objects.link(ob_006)
scene.collection.objects.link(ob_007)
scene.collection.objects.link(ob_008)
scene.collection.objects.link(ob_009)
scene.collection.objects.link(ob_010)
scene.collection.objects.link(ob_011)
scene.collection.objects.link(ob_012)
scene.collection.objects.link(ob_013)
scene.collection.objects.link(ob_014)
scene.collection.objects.link(ob_015)
scene.collection.objects.link(ob_016)
scene.collection.objects.link(ob_017)
scene.collection.objects.link(ob_018)
scene.collection.objects.link(ob_019)
scene.collection.objects.link(ob_020)
scene.collection.objects.link(ob_021)
scene.collection.objects.link(ob_022)
scene.collection.objects.link(ob_023)
scene.collection.objects.link(ob_024)
scene.collection.objects.link(ob_025)
scene.collection.objects.link(ob_026)
scene.collection.objects.link(ob_027)
scene.collection.objects.link(ob_028)
scene.collection.objects.link(ob_029)
scene.collection.objects.link(ob_030)
scene.collection.objects.link(ob_031)
scene.collection.objects.link(ob_032)
scene.collection.objects.link(ob_033)
scene.collection.objects.link(ob_034)
scene.collection.objects.link(ob_035)
scene.collection.objects.link(ob_036)
scene.collection.objects.link(ob_037)
scene.collection.objects.link(ob_038)
scene.collection.objects.link(ob_039)
scene.collection.objects.link(ob_040)
scene.collection.objects.link(ob_041)
scene.collection.objects.link(ob_042)
scene.collection.objects.link(ob_043)
scene.collection.objects.link(ob_044)
scene.collection.objects.link(ob_045)
scene.collection.objects.link(ob_046)
scene.collection.objects.link(ob_047)
scene.collection.objects.link(ob_048)
scene.collection.objects.link(ob_049)
scene.collection.objects.link(ob_050)
scene.collection.objects.link(ob_051)
scene.collection.objects.link(ob_052)
scene.collection.objects.link(ob_053)
scene.collection.objects.link(ob_054)
scene.collection.objects.link(ob_055)
scene.collection.objects.link(ob_056)
scene.collection.objects.link(ob_057)
scene.collection.objects.link(ob_058)
scene.collection.objects.link(ob_059)
scene.collection.objects.link(ob_060)
scene.collection.objects.link(ob_061)
scene.collection.objects.link(ob_062)
scene.collection.objects.link(ob_063)
scene.collection.objects.link(ob_064)
scene.collection.objects.link(ob_065)
scene.collection.objects.link(ob_066)
scene.collection.objects.link(ob_067)
scene.collection.objects.link(ob_068)
scene.collection.objects.link(ob_069)
scene.collection.objects.link(ob_070)
scene.collection.objects.link(ob_071)
scene.collection.objects.link(ob_072)
scene.collection.objects.link(ob_073)
scene.collection.objects.link(ob_074)
scene.collection.objects.link(ob_075)
scene.collection.objects.link(ob_076)
scene.collection.objects.link(ob_077)
scene.collection.objects.link(ob_078)
scene.collection.objects.link(ob_079)
scene.collection.objects.link(ob_080)
scene.collection.objects.link(ob_081)
scene.collection.objects.link(ob_082)
scene.collection.objects.link(ob_083)
scene.collection.objects.link(ob_084)
scene.collection.objects.link(ob_085)
scene.collection.objects.link(ob_086)
scene.collection.objects.link(ob_087)
scene.collection.objects.link(ob_088)
scene.collection.objects.link(ob_089)
scene.collection.objects.link(ob_090)
scene.collection.objects.link(ob_091)
scene.collection.objects.link(ob_092)
scene.collection.objects.link(ob_093)
scene.collection.objects.link(ob_094)
scene.collection.objects.link(ob_095)
scene.collection.objects.link(ob_096)
scene.collection.objects.link(ob_097)
scene.collection.objects.link(ob_098)
scene.collection.objects.link(ob_099)
scene.collection.objects.link(ob_100)
scene.collection.objects.link(ob_101)
scene.collection.objects.link(ob_102)
scene.collection.objects.link(ob_103)
scene.collection.objects.link(ob_104)
scene.collection.objects.link(ob_105)
scene.collection.objects.link(ob_106)
scene.collection.objects.link(ob_107)
scene.collection.objects.link(ob_108)
scene.collection.objects.link(ob_109)
scene.collection.objects.link(ob_110)
scene.collection.objects.link(ob_111)
scene.collection.objects.link(ob_112)
scene.collection.objects.link(ob_113)
scene.collection.objects.link(ob_114)
scene.collection.objects.link(ob_115)
scene.collection.objects.link(ob_116)
scene.collection.objects.link(ob_117)
scene.collection.objects.link(ob_118)
scene.collection.objects.link(ob_119)
scene.collection.objects.link(ob_120)
scene.collection.objects.link(ob_x_1)
scene.collection.objects.link(ob_x_2)

# ---- scene / render settings (as saved in the file)
scene.camera = ob_x_2
scene.frame_start = 1; scene.frame_end = 250; scene.frame_set(1)
scene.render.engine = 'BLENDER_EEVEE_NEXT'
bpy.context.view_layer.update()

# ---- added for rendering (the .blend has no usable light): sun
light_auto_sun = bpy.data.lights.new('AutoSun', 'SUN')
light_auto_sun.energy = 3.0
light_auto_sun.angle = 0.0523599
ob_auto_sun = bpy.data.objects.new('AutoSun', light_auto_sun)
scene.collection.objects.link(ob_auto_sun)
ob_auto_sun.rotation_euler = (0.872665, 0.174533, 0.523599)
bpy.context.view_layer.update()
